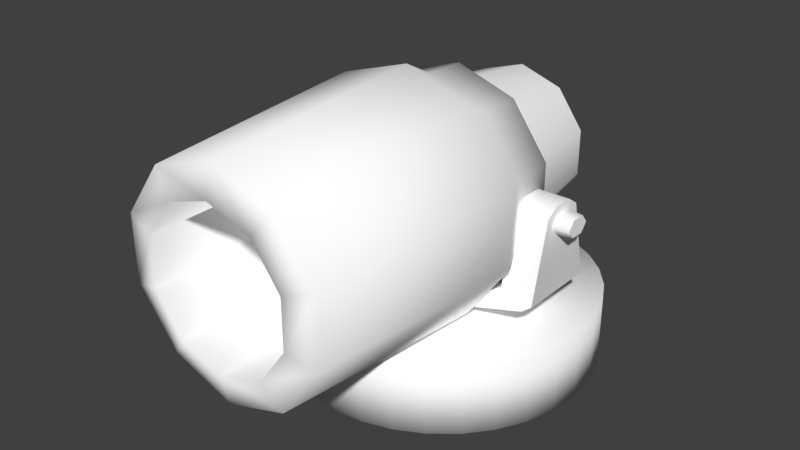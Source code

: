 # Source: Cannon_Player.blend  (saved by Blender 2.78.0; exported with 4.5.12 LTS)
import bpy
from mathutils import Matrix  # noqa: F401  (used for matrix-valued properties, if any)

bpy.ops.wm.read_factory_settings(use_empty=True)
scene = bpy.context.scene
scene.name = 'Scene'

# ---- collections
col_collection_1 = bpy.data.collections.new('Collection 1'); scene.collection.children.link(col_collection_1)

# ---- materials (node trees are filled in below, after node groups)
mat_tow_cannon1 = bpy.data.materials.new('Tow_Cannon1')
mat_tow_cannon1.alpha_threshold = 0.0
mat_tow_cannon1.use_transparent_shadow = False
mat_tow_cannon1.diffuse_color = (1.0, 1.0, 1.0, 1.0)
mat_tow_cannon1.roughness = 0.5

# ---- material node trees

# ---- world
world_world = bpy.data.worlds.new('World'); scene.world = world_world
world_world.color = (0.05088, 0.05088, 0.05088)
world_world.use_sun_shadow = False
world_world.sun_shadow_jitter_overblur = 0.0
world_world.cycles.sampling_method = 'MANUAL'

# ---- meshes
me_untitled = bpy.data.meshes.new('Untitled')
me_untitled.from_pydata([(0.0, -0.641, -1.477), (0.0, 0.01303, -1.477), (0.2882, -0.641, -1.449), (0.2882, 0.01303, -1.449), (0.5653, -0.641, -1.365), (0.5653, 0.01303, -1.365), (0.8207, -0.641, -1.228), (0.8207, 0.01303, -1.228), (1.045, -0.641, -1.045), (1.045, 0.01303, -1.045), (1.228, -0.641, -0.8207), (1.228, 0.01303, -0.8207), (1.365, -0.641, -0.5653), (1.365, 0.01303, -0.5653), (1.449, -0.641, -0.2882), (1.449, 0.01303, -0.2882), (1.477, -0.641, -7.108e-09), (1.477, 0.01303, -1.137e-07), (1.449, -0.641, 0.2882), (1.449, 0.01303, 0.2882), (1.365, -0.641, 0.5653), (1.365, 0.01303, 0.5653), (1.228, -0.641, 0.8207), (1.228, 0.01303, 0.8207), (1.045, -0.641, 1.045), (1.045, 0.01303, 1.045), (0.8207, -0.641, 1.228), (0.8207, 0.01303, 1.228), (0.5653, -0.641, 1.365), (0.5653, 0.01303, 1.365), (0.2882, -0.641, 1.449), (0.2882, 0.01303, 1.449), (-4.814e-07, -0.641, 1.477), (-4.814e-07, 0.01303, 1.477), (-0.2882, -0.641, 1.449), (-0.2882, 0.01303, 1.449), (-0.5653, -0.641, 1.365), (-0.5653, 0.01303, 1.365), (-0.8207, -0.641, 1.228), (-0.8207, 0.01303, 1.228), (-1.045, -0.641, 1.045), (-1.045, 0.01303, 1.045), (-1.228, -0.641, 0.8207), (-1.228, 0.01303, 0.8207), (-1.365, -0.641, 0.5653), (-1.365, 0.01303, 0.5653), (-1.449, -0.641, 0.2882), (-1.449, 0.01303, 0.2882), (-1.477, -0.641, -1.322e-06), (-1.477, 0.01303, -1.429e-06), (-1.449, -0.641, -0.2882), (-1.449, 0.01303, -0.2882), (-1.365, -0.641, -0.5653), (-1.365, 0.01303, -0.5653), (-1.228, -0.641, -0.8208), (-1.228, 0.01303, -0.8208), (-1.045, -0.641, -1.045), (-1.045, 0.01303, -1.045), (-0.8207, -0.641, -1.228), (-0.8207, 0.01303, -1.228), (-0.5653, -0.641, -1.365), (-0.5653, 0.01303, -1.365), (-0.2882, -0.641, -1.449), (-0.2882, 0.01303, -1.449), (1.209, 1.072, -0.06461), (1.209, 1.072, 0.08309), (1.209, 0.9802, 0.1569), (1.209, 0.8885, 0.08309), (1.209, 0.8885, -0.06461), (1.209, 0.9802, -0.1385), (1.382, 1.06, -0.05471), (1.382, 1.06, 0.0732), (1.382, 0.9802, 0.1371), (1.382, 0.9008, 0.0732), (1.382, 0.9008, -0.05471), (1.382, 0.9802, -0.1187), (0.3291, -0.004085, -0.1248), (0.3291, -0.004085, 0.1117), (0.009221, -0.004085, -0.2431), (-0.3106, -0.004085, -0.1248), (-0.3106, -0.004085, 0.1117), (0.009221, -0.004085, 0.2299), (0.4126, 0.4032, -0.1557), (0.4126, 0.4032, 0.1425), (0.009221, 0.4032, -0.3049), (-0.3942, 0.4032, -0.1557), (-0.3942, 0.4032, 0.1425), (0.009221, 0.4032, 0.2917), (-1.205, 1.072, -0.06461), (-1.205, 1.072, 0.08309), (-1.377, 1.06, 0.0732), (-1.377, 1.06, -0.05471), (-1.205, 0.9802, 0.1569), (-1.377, 0.9802, 0.1371), (-1.205, 0.8885, 0.08309), (-1.377, 0.9008, 0.0732), (-1.205, 0.8885, -0.06461), (-1.377, 0.9008, -0.05471), (-1.205, 0.9802, -0.1385), (-1.377, 0.9802, -0.1187), (-1.226, 1.07, -0.1978), (-1.226, 1.147, -0.08514), (-1.226, 1.147, 0.1036), (-1.226, 1.07, 0.2163), (-0.9215, 1.147, 0.1036), (-0.9215, 1.147, -0.08514), (-0.9215, 1.07, -0.1978), (-0.9215, 1.07, 0.2163), (-0.5561, 0.11, 0.4023), (-0.4265, 0.2501, 0.4023), (-0.5561, 0.11, -0.3838), (-0.4265, 0.2501, -0.3838), (-0.8311, 0.3605, -0.3838), (-0.9215, 0.4281, -0.371), (-0.8311, 0.3605, 0.4023), (-0.9215, 0.4281, 0.3895), (-1.137, 0.2715, -0.3838), (-1.226, 0.3379, -0.373), (-1.137, 0.2715, 0.4023), (-1.226, 0.3379, 0.3915), (0.9275, 1.147, -0.08514), (1.231, 1.147, -0.08514), (1.231, 1.147, 0.1036), (0.9275, 1.147, 0.1036), (0.9275, 0.4281, -0.371), (0.9275, 1.07, -0.1978), (0.9275, 1.07, 0.2163), (0.9275, 0.4281, 0.3895), (1.231, 1.07, 0.2163), (1.231, 1.07, -0.1978), (1.231, 0.3379, 0.3915), (1.231, 0.3379, -0.373), (0.4467, 0.2501, -0.3838), (0.01012, 0.2501, -0.3838), (0.01012, 0.11, -0.3838), (0.5763, 0.11, -0.3838), (0.5763, 0.11, 0.4023), (0.01012, 0.11, 0.4023), (1.143, 0.2715, 0.4023), (0.4467, 0.2501, 0.4023), (0.837, 0.3605, 0.4023), (1.143, 0.2715, -0.3838), (0.837, 0.3605, -0.3838), (0.01012, 0.2501, 0.4023), (-1.226, 1.07, 0.2163)], [], [(0, 1, 3, 2), (2, 3, 5, 4), (4, 5, 7, 6), (6, 7, 9, 8), (8, 9, 11, 10), (10, 11, 13, 12), (12, 13, 15, 14), (14, 15, 17, 16), (16, 17, 19, 18), (18, 19, 21, 20), (20, 21, 23, 22), (22, 23, 25, 24), (24, 25, 27, 26), (26, 27, 29, 28), (28, 29, 31, 30), (30, 31, 33, 32), (32, 33, 35, 34), (34, 35, 37, 36), (36, 37, 39, 38), (38, 39, 41, 40), (40, 41, 43, 42), (42, 43, 45, 44), (44, 45, 47, 46), (46, 47, 49, 48), (48, 49, 51, 50), (50, 51, 53, 52), (52, 53, 55, 54), (54, 55, 57, 56), (56, 57, 59, 58), (58, 59, 61, 60), (3, 1, 63, 61, 59, 57, 55, 53, 51, 49, 47, 45, 43, 41, 39, 37, 35, 33, 31, 29, 27, 25, 23, 21, 19, 17, 15, 13, 11, 9, 7, 5), (60, 61, 63, 62), (62, 63, 1, 0), (0, 2, 4, 6, 8, 10, 12, 14, 16, 18, 20, 22, 24, 26, 28, 30, 32, 34, 36, 38, 40, 42, 44, 46, 48, 50, 52, 54, 56, 58, 60, 62), (71, 70, 64, 65), (71, 65, 66, 72), (72, 66, 67, 73), (67, 68, 74, 73), (74, 68, 69, 75), (69, 64, 70, 75), (72, 73, 74, 70), (74, 75, 70), (72, 70, 71), (83, 82, 84), (87, 83, 84, 85), (83, 77, 76, 82), (76, 78, 84, 82), (84, 78, 79, 85), (79, 80, 86, 85), (87, 86, 80, 81), (81, 77, 83, 87), (89, 88, 91, 90), (90, 93, 92, 89), (94, 92, 93, 95), (95, 97, 96, 94), (96, 97, 99, 98), (88, 98, 99, 91), (97, 95, 93, 91), (93, 90, 91), (97, 91, 99), (85, 86, 87), (102, 104, 105, 101), (105, 104, 107, 106), (104, 102, 103, 107), (100, 101, 105, 106), (144, 119, 115), (103, 144, 115), (103, 115, 107), (100, 106, 113, 117), (111, 133, 134, 110), (102, 101, 100, 103), (103, 100, 144), (110, 134, 137, 108), (109, 114, 118, 108), (112, 111, 110, 116), (109, 111, 112, 114), (118, 116, 110, 108), (112, 116, 117, 113), (113, 115, 114, 112), (115, 119, 118, 114), (116, 118, 119, 117), (109, 108, 137, 143), (111, 109, 143, 133), (122, 121, 120, 123), (127, 126, 125, 124), (123, 126, 128, 122), (129, 125, 120, 121), (127, 130, 128, 126), (129, 131, 124, 125), (132, 135, 134, 133), (129, 121, 122, 128), (135, 136, 137, 134), (139, 136, 138, 140), (142, 141, 135, 132), (139, 140, 142, 132), (138, 136, 135, 141), (142, 124, 131, 141), (124, 142, 140, 127), (127, 140, 138, 130), (141, 131, 130, 138), (139, 143, 137, 136), (132, 133, 143, 139), (123, 120, 125, 126), (115, 113, 106, 107), (130, 131, 129, 128), (117, 119, 144, 100)])
me_untitled.polygons.foreach_set('use_smooth', [True] * 106)
_k = set([(64, 65), (64, 69), (65, 66), (66, 67), (67, 68), (68, 69), (70, 71), (70, 75), (71, 72), (72, 73), (73, 74), (74, 75), (76, 77), (76, 78), (77, 81), (78, 79), (79, 80), (80, 81), (82, 83), (82, 84), (83, 87), (84, 85), (85, 86), (86, 87), (88, 89), (88, 98), (89, 92), (90, 91), (90, 93), (91, 99), (92, 94), (93, 95), (94, 96), (95, 97), (96, 98), (97, 99), (100, 101), (100, 103), (100, 117), (100, 144), (101, 102), (102, 103), (103, 115), (103, 144), (104, 105), (104, 107), (105, 106), (106, 113), (107, 115), (108, 118), (108, 137), (109, 114), (109, 143), (110, 116), (110, 134), (111, 112), (111, 133), (112, 113), (114, 115), (115, 144), (116, 117), (118, 119), (119, 144), (120, 123), (120, 125), (121, 122), (121, 129), (122, 128), (123, 126), (124, 125), (124, 142), (126, 127), (127, 140), (128, 130), (129, 131), (130, 138), (131, 141), (132, 133), (132, 142), (134, 135), (135, 141), (136, 137), (136, 138), (139, 140), (139, 143)])
me_untitled.attributes.new('sharp_edge', 'BOOLEAN', 'EDGE').data.foreach_set('value', [ (min(e.vertices), max(e.vertices)) in _k for e in me_untitled.edges])
_uv = me_untitled.uv_layers.new(name='UVMap')
_uv.uv.foreach_set('vector', [0.2641, 0.7052, 0.4121, 0.7052, 0.4121, 0.7198, 0.2641, 0.7198, 0.2641, 0.7198, 0.4121, 0.7198, 0.4121, 0.7345, 0.2641, 0.7345, 0.2641, 0.7345, 0.4121, 0.7345, 0.4121, 0.7492, 0.2641, 0.7492, 0.2641, 0.7492, 0.4121, 0.7492, 0.4121, 0.7638, 0.2641, 0.7638, 0.2641, 0.7638, 0.4121, 0.7638, 0.4121, 0.7785, 0.2641, 0.7785, 0.2641, 0.7785, 0.4121, 0.7785, 0.4121, 0.7932, 0.2641, 0.7932, 0.2641, 0.7932, 0.4121, 0.7932, 0.4121, 0.8078, 0.2641, 0.8078, 0.2641, 0.8078, 0.4121, 0.8078, 0.4121, 0.8225, 0.2641, 0.8225, 0.2641, 0.7756, 0.4121, 0.7756, 0.4121, 0.7903, 0.2641, 0.7903, 0.2641, 0.3679, 0.4121, 0.3679, 0.4121, 0.3826, 0.2641, 0.3826, 0.2641, 0.3826, 0.4121, 0.3826, 0.4121, 0.3972, 0.2641, 0.3972, 0.2641, 0.3972, 0.4121, 0.3972, 0.4121, 0.4119, 0.2641, 0.4119, 0.2641, 0.4119, 0.4121, 0.4119, 0.4121, 0.4265, 0.2641, 0.4265, 0.2641, 0.4265, 0.4121, 0.4265, 0.4121, 0.4412, 0.2641, 0.4412, 0.2641, 0.4412, 0.4121, 0.4412, 0.4121, 0.4559, 0.2641, 0.4559, 0.2641, 0.4559, 0.4121, 0.4559, 0.4121, 0.4705, 0.2641, 0.4705, 0.2641, 0.4705, 0.4121, 0.4705, 0.4121, 0.4852, 0.2641, 0.4852, 0.2641, 0.4852, 0.4121, 0.4852, 0.4121, 0.4999, 0.2641, 0.4999, 0.2641, 0.4999, 0.4121, 0.4999, 0.4121, 0.5145, 0.2641, 0.5145, 0.2641, 0.5145, 0.4121, 0.5145, 0.4121, 0.5292, 0.2641, 0.5292, 0.2641, 0.5292, 0.4121, 0.5292, 0.4121, 0.5439, 0.2641, 0.5439, 0.2641, 0.5439, 0.4121, 0.5439, 0.4121, 0.5585, 0.2641, 0.5585, 0.2641, 0.5585, 0.4121, 0.5585, 0.4121, 0.5732, 0.2641, 0.5732, 0.2641, 0.5732, 0.4121, 0.5732, 0.4121, 0.5879, 0.2641, 0.5879, 0.2641, 0.5879, 0.4121, 0.5879, 0.4121, 0.6025, 0.2641, 0.6025, 0.2641, 0.6025, 0.4121, 0.6025, 0.4121, 0.6172, 0.2641, 0.6172, 0.2641, 0.6172, 0.4121, 0.6172, 0.4121, 0.6318, 0.2641, 0.6318, 0.2641, 0.6318, 0.4121, 0.6318, 0.4121, 0.6465, 0.2641, 0.6465, 0.2641, 0.6465, 0.4121, 0.6465, 0.4121, 0.6612, 0.2641, 0.6612, 0.2641, 0.6612, 0.4121, 0.6612, 0.4121, 0.6758, 0.2641, 0.6758, 0.6077, 0.6521, 0.5916, 0.6521, 0.5757, 0.649, 0.5609, 0.6428, 0.5475, 0.6338, 0.5361, 0.6225, 0.5271, 0.6091, 0.521, 0.5942, 0.5178, 0.5784, 0.5178, 0.5623, 0.521, 0.5465, 0.5271, 0.5316, 0.5361, 0.5182, 0.5475, 0.5068, 0.5609, 0.4978, 0.5757, 0.4917, 0.5916, 0.4885, 0.6077, 0.4885, 0.6235, 0.4917, 0.6384, 0.4978, 0.6518, 0.5068, 0.6631, 0.5182, 0.6721, 0.5316, 0.6783, 0.5465, 0.6814, 0.5623, 0.6814, 0.5784, 0.6783, 0.5942, 0.6721, 0.6091, 0.6631, 0.6225, 0.6518, 0.6338, 0.6384, 0.6428, 0.6235, 0.649, 0.2641, 0.6758, 0.4121, 0.6758, 0.4121, 0.6905, 0.2641, 0.6905, 0.2641, 0.6905, 0.4121, 0.6905, 0.4121, 0.7052, 0.2641, 0.7052, 0.5951, 0.4985, 0.61, 0.4985, 0.6246, 0.5014, 0.6384, 0.5071, 0.6508, 0.5154, 0.6613, 0.526, 0.6696, 0.5384, 0.6753, 0.5521, 0.6782, 0.5668, 0.6782, 0.5817, 0.6753, 0.5963, 0.6696, 0.6101, 0.6613, 0.6225, 0.6508, 0.633, 0.6384, 0.6413, 0.6246, 0.647, 0.61, 0.6499, 0.5951, 0.6499, 0.5805, 0.647, 0.5667, 0.6413, 0.5543, 0.633, 0.5437, 0.6225, 0.5355, 0.6101, 0.5298, 0.5963, 0.5269, 0.5817, 0.5269, 0.5668, 0.5298, 0.5521, 0.5355, 0.5384, 0.5438, 0.526, 0.5543, 0.5154, 0.5667, 0.5071, 0.5805, 0.5014, 0.0, 0.0, 0.0, 0.0, 0.0, 0.0, 0.0, 0.0, 0.0, 0.0, 0.0, 0.0, 0.0, 0.0, 0.0, 0.0, 0.0, 0.0, 0.0, 0.0, 0.0, 0.0, 0.0, 0.0, 0.0, 0.0, 0.0, 0.0, 0.0, 0.0, 0.0, 0.0, 0.0, 0.0, 0.0, 0.0, 0.0, 0.0, 0.0, 0.0, 0.0, 0.0, 0.0, 0.0, 0.0, 0.0, 0.0, 0.0, 0.0, 0.0, 0.0, 0.0, 0.0, 0.0, 0.0, 0.0, 0.0, 0.0, 0.0, 0.0, 0.0, 0.0, 0.0, 0.0, 0.0, 0.0, 0.0, 0.0, 0.0, 0.0, 0.0, 0.0, 0.0, 0.0, 0.0, 0.0, 0.0, 0.0, 0.0, 0.0, 0.0, 0.0, 0.0, 0.0, 0.0, 0.0, 0.0, 0.0, 0.0, 0.0, 0.0, 0.0, 0.0, 0.0, 0.0, 0.0, 0.0, 0.0, 0.0, 0.0, 0.0, 0.0, 0.0, 0.0, 0.0, 0.0, 0.0, 0.0, 0.0, 0.0, 0.0, 0.0, 0.0, 0.0, 0.0, 0.0, 0.0, 0.0, 0.0, 0.0, 0.0, 0.0, 0.0, 0.0, 0.0, 0.0, 0.0, 0.0, 0.0, 0.0, 0.0, 0.0, 0.0, 0.0, 0.0, 0.0, 0.0, 0.0, 0.0, 0.0, 0.0, 0.0, 0.0, 0.0, 0.0, 0.0, 0.0, 0.0, 0.0, 0.0, 0.0, 0.0, 0.0, 0.0, 0.0, 0.0, 0.0, 0.0, 0.0, 0.0, 0.0, 0.0, 0.0, 0.0, 0.0, 0.0, 0.0, 0.0, 0.0, 0.0, 0.0, 0.0, 0.0, 0.0, 0.0, 0.0, 0.0, 0.0, 0.0, 0.0, 0.0, 0.0, 0.0, 0.0, 0.0, 0.0, 0.0, 0.0, 0.0, 0.0, 0.0, 0.0, 0.0, 0.0, 0.0, 0.0, 0.0, 0.0, 0.0, 0.0, 0.0, 0.0, 0.0, 0.0, 0.0, 0.0, 0.0, 0.0, 0.0, 0.0, 0.0, 0.0, 0.0, 0.0, 0.0, 0.0, 0.0, 0.0, 0.0, 0.0, 0.0, 0.0, 0.0, 0.0, 0.0, 0.0, 0.0, 0.0, 0.0, 0.0, 0.0, 0.0, 0.0, 0.0, 0.0, 0.0, 0.0, 0.0, 0.0, 0.0, 0.0, 0.0, 0.0, 0.0, 0.0, 0.0, 0.0, 0.0, 0.0, 0.0, 0.0, 0.0, 0.0, 0.0, 0.0, 0.0, 0.0, 0.0, 0.0, 0.0, 0.0, 0.0, 0.0, 0.0, 0.0, 0.0, 0.0, 0.0, 0.0, 0.0, 0.0, 0.0, 0.0, 0.0, 0.0, 0.0, 0.0, 0.0, 0.0, 0.0, 0.0, 0.0, 0.0, 0.0, 0.0, 0.0, 0.0, 0.0, 0.0, 0.0, 0.0, 0.0, 0.0, 0.0, 0.0, 0.0, 0.0, 0.0, 0.0, 0.0, 0.0, 0.0, 0.0, 0.0, 0.0, 0.0, 0.0, 0.0, 0.0, 0.0, 0.0, 0.0, 0.0, 0.0, 0.0, 0.0, 0.0, 0.0, 0.0, 0.0, 0.0, 0.0, 0.0, 0.0, 0.0, 0.0, 0.0, 0.0, 0.0, 0.0, 0.0, 0.0, 0.0, 0.0, 0.0, 0.0, 0.0, 0.0, 0.0, 0.0, 0.0, 0.0, 0.0, 0.0, 0.0, 0.0, 0.0, 0.0, 0.0, 0.0, 0.0, 0.0, 0.0, 0.0, 0.0, 0.0, 0.0, 0.0, 0.0, 0.0, 0.0, 0.0, 0.0, 0.0, 0.0, 0.0, 0.0, 0.0, 0.0, 0.0, 0.0, 0.0, 0.0, 0.0, 0.0, 0.0, 0.0, 0.0, 0.0, 0.0, 0.0, 0.0, 0.0, 0.0, 0.0, 0.0, 0.0, 0.0, 0.0, 0.0, 0.0, 0.0, 0.0, 0.0, 0.0, 0.0, 0.0, 0.0, 0.0, 0.0, 0.0, 0.0, 0.0, 0.0, 0.0, 0.0, 0.0, 0.0, 0.0, 0.0, 0.0, 0.0, 0.0, 0.0, 0.0, 0.0, 0.0, 0.0, 0.0, 0.0, 0.0, 0.0, 0.0, 0.0, 0.0, 0.0, 0.0, 0.0, 0.0, 0.0, 0.0, 0.0, 0.0, 0.0, 0.0, 0.0, 0.0, 0.0, 0.0, 0.0, 0.0, 0.0, 0.0, 0.0, 0.0, 0.0, 0.0, 0.0, 0.0, 0.0, 0.0, 0.0, 0.0, 0.0, 0.0, 0.0, 0.0, 0.0, 0.0, 0.0, 0.0, 0.0, 0.0, 0.0, 0.0, 0.0, 0.0, 0.0, 0.0, 0.0, 0.0, 0.0, 0.0, 0.0, 0.0, 0.0, 0.0, 0.0, 0.0, 0.0, 0.0, 0.0, 0.0, 0.0, 0.0, 0.0, 0.0, 0.0, 0.0, 0.0, 0.0, 0.0, 0.0, 0.0, 0.0, 0.0, 0.0, 0.0, 0.0, 0.0, 0.0, 0.0, 0.0, 0.0, 0.0, 0.0, 0.0, 0.0, 0.0, 0.0, 0.0, 0.0, 0.0, 0.0, 0.0, 0.0, 0.0, 0.0, 0.0, 0.0, 0.0, 0.0, 0.0, 0.0, 0.0, 0.0, 0.0, 0.0, 0.0, 0.0, 0.0, 0.0, 0.0, 0.0, 0.0, 0.0, 0.0, 0.0, 0.0, 0.0, 0.0, 0.0, 0.0, 0.0, 0.0, 0.0, 0.0, 0.0, 0.0, 0.0, 0.0, 0.0, 0.0, 0.0, 0.0, 0.0])
_uv.active_render = True
_uv = me_untitled.uv_layers.new(name='map1')
_uv.uv.foreach_set('vector', [0.0, 0.0, 0.0, 0.0, 0.0, 0.0, 0.0, 0.0, 0.0, 0.0, 0.0, 0.0, 0.0, 0.0, 0.0, 0.0, 0.0, 0.0, 0.0, 0.0, 0.0, 0.0, 0.0, 0.0, 0.0, 0.0, 0.0, 0.0, 0.0, 0.0, 0.0, 0.0, 0.0, 0.0, 0.0, 0.0, 0.0, 0.0, 0.0, 0.0, 0.0, 0.0, 0.0, 0.0, 0.0, 0.0, 0.0, 0.0, 0.0, 0.0, 0.0, 0.0, 0.0, 0.0, 0.0, 0.0, 0.0, 0.0, 0.0, 0.0, 0.0, 0.0, 0.0, 0.0, 0.0, 0.0, 0.0, 0.0, 0.0, 0.0, 0.0, 0.0, 0.0, 0.0, 0.0, 0.0, 0.0, 0.0, 0.0, 0.0, 0.0, 0.0, 0.0, 0.0, 0.0, 0.0, 0.0, 0.0, 0.0, 0.0, 0.0, 0.0, 0.0, 0.0, 0.0, 0.0, 0.0, 0.0, 0.0, 0.0, 0.0, 0.0, 0.0, 0.0, 0.0, 0.0, 0.0, 0.0, 0.0, 0.0, 0.0, 0.0, 0.0, 0.0, 0.0, 0.0, 0.0, 0.0, 0.0, 0.0, 0.0, 0.0, 0.0, 0.0, 0.0, 0.0, 0.0, 0.0, 0.0, 0.0, 0.0, 0.0, 0.0, 0.0, 0.0, 0.0, 0.0, 0.0, 0.0, 0.0, 0.0, 0.0, 0.0, 0.0, 0.0, 0.0, 0.0, 0.0, 0.0, 0.0, 0.0, 0.0, 0.0, 0.0, 0.0, 0.0, 0.0, 0.0, 0.0, 0.0, 0.0, 0.0, 0.0, 0.0, 0.0, 0.0, 0.0, 0.0, 0.0, 0.0, 0.0, 0.0, 0.0, 0.0, 0.0, 0.0, 0.0, 0.0, 0.0, 0.0, 0.0, 0.0, 0.0, 0.0, 0.0, 0.0, 0.0, 0.0, 0.0, 0.0, 0.0, 0.0, 0.0, 0.0, 0.0, 0.0, 0.0, 0.0, 0.0, 0.0, 0.0, 0.0, 0.0, 0.0, 0.0, 0.0, 0.0, 0.0, 0.0, 0.0, 0.0, 0.0, 0.0, 0.0, 0.0, 0.0, 0.0, 0.0, 0.0, 0.0, 0.0, 0.0, 0.0, 0.0, 0.0, 0.0, 0.0, 0.0, 0.0, 0.0, 0.0, 0.0, 0.0, 0.0, 0.0, 0.0, 0.0, 0.0, 0.0, 0.0, 0.0, 0.0, 0.0, 0.0, 0.0, 0.0, 0.0, 0.0, 0.0, 0.0, 0.0, 0.0, 0.0, 0.0, 0.0, 0.0, 0.0, 0.0, 0.0, 0.0, 0.0, 0.0, 0.0, 0.0, 0.0, 0.0, 0.0, 0.0, 0.0, 0.0, 0.0, 0.0, 0.0, 0.0, 0.0, 0.0, 0.0, 0.0, 0.0, 0.0, 0.0, 0.0, 0.0, 0.0, 0.0, 0.0, 0.0, 0.0, 0.0, 0.0, 0.0, 0.0, 0.0, 0.0, 0.0, 0.0, 0.0, 0.0, 0.0, 0.0, 0.0, 0.0, 0.0, 0.0, 0.0, 0.0, 0.0, 0.0, 0.0, 0.0, 0.0, 0.0, 0.0, 0.0, 0.0, 0.0, 0.0, 0.0, 0.0, 0.0, 0.0, 0.0, 0.0, 0.0, 0.0, 0.0, 0.0, 0.0, 0.0, 0.0, 0.0, 0.0, 0.0, 0.0, 0.0, 0.0, 0.0, 0.0, 0.0, 0.0, 0.0, 0.0, 0.0, 0.0, 0.0, 0.0, 0.0, 0.0, 0.0, 0.0, 0.0, 0.0, 0.0, 0.0, 0.0, 0.0, 0.0, 0.0, 0.0, 0.0, 0.0, 0.0, 0.0, 0.0, 0.0, 0.0, 0.0, 0.0, 0.0, 0.0, 0.0, 0.0, 0.0, 0.0, 0.0, 0.0, 0.0, 0.0, 0.0, 0.0, 0.0, 0.0, 0.0, 0.0, 0.4947, 0.2677, 0.516, 0.2677, 0.5251, 0.2833, 0.4857, 0.2833, 0.4947, 0.2677, 0.4857, 0.2833, 0.466, 0.2492, 0.484, 0.2492, 0.484, 0.2492, 0.466, 0.2492, 0.4857, 0.2151, 0.4947, 0.2307, 0.4857, 0.2151, 0.5251, 0.2151, 0.516, 0.2307, 0.4947, 0.2307, 0.516, 0.2307, 0.5251, 0.2151, 0.5448, 0.2492, 0.5267, 0.2492, 0.5448, 0.2492, 0.5251, 0.2833, 0.516, 0.2677, 0.5267, 0.2492, 0.484, 0.2492, 0.4947, 0.2307, 0.516, 0.2307, 0.516, 0.2677, 0.516, 0.2307, 0.5267, 0.2492, 0.516, 0.2677, 0.484, 0.2492, 0.516, 0.2677, 0.4947, 0.2677, 0.6497, 0.8094, 0.6528, 0.8417, 0.6263, 0.8606, 0.6202, 0.7959, 0.6497, 0.8094, 0.6263, 0.8606, 0.5968, 0.847, 0.7683, 0.6439, 0.761, 0.7292, 0.7255, 0.7281, 0.7236, 0.6425, 0.7255, 0.7281, 0.6902, 0.7308, 0.679, 0.6459, 0.7236, 0.6425, 0.679, 0.6459, 0.6902, 0.7308, 0.6553, 0.7373, 0.6351, 0.6541, 0.6553, 0.7373, 0.6214, 0.7475, 0.5923, 0.667, 0.6351, 0.6541, 0.5511, 0.6845, 0.5923, 0.667, 0.6214, 0.7475, 0.5888, 0.7614, 0.7961, 0.7342, 0.761, 0.7292, 0.7683, 0.6439, 0.8126, 0.6501, 0.4857, 0.2827, 0.5249, 0.2827, 0.5159, 0.2672, 0.4947, 0.2672, 0.4947, 0.2672, 0.484, 0.2487, 0.466, 0.2487, 0.4857, 0.2827, 0.4857, 0.2147, 0.466, 0.2487, 0.484, 0.2487, 0.4947, 0.2303, 0.4947, 0.2303, 0.5159, 0.2303, 0.5249, 0.2147, 0.4857, 0.2147, 0.5249, 0.2147, 0.5159, 0.2303, 0.5266, 0.2487, 0.5446, 0.2487, 0.5249, 0.2827, 0.5446, 0.2487, 0.5266, 0.2487, 0.5159, 0.2672, 0.5159, 0.2303, 0.4947, 0.2303, 0.484, 0.2487, 0.5159, 0.2672, 0.484, 0.2487, 0.4947, 0.2672, 0.5159, 0.2672, 0.5159, 0.2303, 0.5159, 0.2672, 0.5266, 0.2487, 0.5968, 0.847, 0.5937, 0.8147, 0.6202, 0.7959, 0.7176, 0.2931, 0.7176, 0.3206, 0.6909, 0.3206, 0.6909, 0.2931, 0.5935, 0.1692, 0.5754, 0.1692, 0.5647, 0.1589, 0.6043, 0.1589, 0.6437, 0.1608, 0.6162, 0.1608, 0.6162, 0.1767, 0.6437, 0.1767, 0.6163, 0.1768, 0.6163, 0.1609, 0.6438, 0.1609, 0.6438, 0.1768, 0.6162, 0.1767, 0.6162, 0.3208, 0.6437, 0.303, 0.6162, 0.1767, 0.6162, 0.1767, 0.6437, 0.303, 0.6162, 0.1767, 0.6437, 0.303, 0.6437, 0.1767, 0.6163, 0.1768, 0.6438, 0.1768, 0.6438, 0.3032, 0.6163, 0.3209, 0.6968, 0.3382, 0.7363, 0.3382, 0.7363, 0.3658, 0.6851, 0.3658, 0.7176, 0.2931, 0.6909, 0.2931, 0.675, 0.278, 0.7335, 0.278, 0.7335, 0.278, 0.675, 0.278, 0.7335, 0.278, 0.6487, 0.0601, 0.6487, 0.0089, 0.7597, 0.0089, 0.7597, 0.0601, 0.6967, 0.338, 0.6519, 0.3163, 0.6243, 0.3338, 0.685, 0.3656, 0.652, 0.3165, 0.6968, 0.3382, 0.6851, 0.3658, 0.6244, 0.334, 0.5468, 0.0338, 0.6221, 0.0338, 0.6221, 0.0642, 0.5468, 0.0642, 0.7597, 0.1208, 0.6487, 0.1208, 0.6487, 0.0601, 0.7597, 0.0601, 0.652, 0.3165, 0.6244, 0.334, 0.6163, 0.3209, 0.6438, 0.3032, 0.6209, 0.0733, 0.5481, 0.0733, 0.5468, 0.0642, 0.6221, 0.0642, 0.6437, 0.303, 0.6162, 0.3208, 0.6243, 0.3338, 0.6519, 0.3163, 0.6487, 0.1208, 0.7597, 0.1208, 0.7582, 0.1339, 0.6503, 0.1339, 0.6967, 0.338, 0.685, 0.3656, 0.7362, 0.3656, 0.7362, 0.338, 0.6221, 0.0338, 0.5468, 0.0338, 0.5468, 0.0071, 0.6221, 0.0071, 0.7176, 0.2931, 0.6909, 0.2931, 0.6909, 0.3206, 0.7176, 0.3206, 0.5481, 0.0733, 0.5647, 0.1589, 0.6043, 0.1589, 0.6209, 0.0733, 0.6437, 0.1608, 0.6437, 0.1767, 0.6162, 0.1767, 0.6162, 0.1608, 0.6163, 0.1768, 0.6438, 0.1768, 0.6438, 0.1609, 0.6163, 0.1609, 0.6437, 0.303, 0.6162, 0.3208, 0.6162, 0.1767, 0.6437, 0.1767, 0.6163, 0.1768, 0.6163, 0.3209, 0.6438, 0.3032, 0.6438, 0.1768, 0.6968, 0.3382, 0.6851, 0.3658, 0.7363, 0.3658, 0.7363, 0.3382, 0.675, 0.278, 0.6909, 0.2931, 0.7176, 0.2931, 0.7335, 0.278, 0.6487, 0.0601, 0.7597, 0.0601, 0.7597, 0.0089, 0.6487, 0.0089, 0.6967, 0.338, 0.685, 0.3656, 0.6243, 0.3338, 0.6519, 0.3163, 0.652, 0.3165, 0.6244, 0.334, 0.6851, 0.3658, 0.6968, 0.3382, 0.5468, 0.0338, 0.5468, 0.0642, 0.6221, 0.0642, 0.6221, 0.0338, 0.7597, 0.1208, 0.7597, 0.0601, 0.6487, 0.0601, 0.6487, 0.1208, 0.652, 0.3165, 0.6438, 0.3032, 0.6163, 0.3209, 0.6244, 0.334, 0.6209, 0.0733, 0.6221, 0.0642, 0.5468, 0.0642, 0.5481, 0.0733, 0.6437, 0.303, 0.6519, 0.3163, 0.6243, 0.3338, 0.6162, 0.3208, 0.6487, 0.1208, 0.6503, 0.1339, 0.7582, 0.1339, 0.7597, 0.1208, 0.6967, 0.338, 0.7362, 0.338, 0.7362, 0.3656, 0.685, 0.3656, 0.6221, 0.0338, 0.6221, 0.0071, 0.5468, 0.0071, 0.5468, 0.0338, 0.5754, 0.1692, 0.5935, 0.1692, 0.6043, 0.1589, 0.5647, 0.1589, 0.5481, 0.0733, 0.6209, 0.0733, 0.6043, 0.1589, 0.5647, 0.1589, 0.7582, 0.1339, 0.6503, 0.1339, 0.675, 0.278, 0.7335, 0.278, 0.6503, 0.1339, 0.7582, 0.1339, 0.7335, 0.278, 0.675, 0.278])
_uv = me_untitled.uv_layers.new(name='uvSet')
_uv.uv.foreach_set('vector', [0.0, 0.0, 0.0, 0.0, 0.0, 0.0, 0.0, 0.0, 0.0, 0.0, 0.0, 0.0, 0.0, 0.0, 0.0, 0.0, 0.0, 0.0, 0.0, 0.0, 0.0, 0.0, 0.0, 0.0, 0.0, 0.0, 0.0, 0.0, 0.0, 0.0, 0.0, 0.0, 0.0, 0.0, 0.0, 0.0, 0.0, 0.0, 0.0, 0.0, 0.0, 0.0, 0.0, 0.0, 0.0, 0.0, 0.0, 0.0, 0.0, 0.0, 0.0, 0.0, 0.0, 0.0, 0.0, 0.0, 0.0, 0.0, 0.0, 0.0, 0.0, 0.0, 0.0, 0.0, 0.0, 0.0, 0.0, 0.0, 0.0, 0.0, 0.0, 0.0, 0.0, 0.0, 0.0, 0.0, 0.0, 0.0, 0.0, 0.0, 0.0, 0.0, 0.0, 0.0, 0.0, 0.0, 0.0, 0.0, 0.0, 0.0, 0.0, 0.0, 0.0, 0.0, 0.0, 0.0, 0.0, 0.0, 0.0, 0.0, 0.0, 0.0, 0.0, 0.0, 0.0, 0.0, 0.0, 0.0, 0.0, 0.0, 0.0, 0.0, 0.0, 0.0, 0.0, 0.0, 0.0, 0.0, 0.0, 0.0, 0.0, 0.0, 0.0, 0.0, 0.0, 0.0, 0.0, 0.0, 0.0, 0.0, 0.0, 0.0, 0.0, 0.0, 0.0, 0.0, 0.0, 0.0, 0.0, 0.0, 0.0, 0.0, 0.0, 0.0, 0.0, 0.0, 0.0, 0.0, 0.0, 0.0, 0.0, 0.0, 0.0, 0.0, 0.0, 0.0, 0.0, 0.0, 0.0, 0.0, 0.0, 0.0, 0.0, 0.0, 0.0, 0.0, 0.0, 0.0, 0.0, 0.0, 0.0, 0.0, 0.0, 0.0, 0.0, 0.0, 0.0, 0.0, 0.0, 0.0, 0.0, 0.0, 0.0, 0.0, 0.0, 0.0, 0.0, 0.0, 0.0, 0.0, 0.0, 0.0, 0.0, 0.0, 0.0, 0.0, 0.0, 0.0, 0.0, 0.0, 0.0, 0.0, 0.0, 0.0, 0.0, 0.0, 0.0, 0.0, 0.0, 0.0, 0.0, 0.0, 0.0, 0.0, 0.0, 0.0, 0.0, 0.0, 0.0, 0.0, 0.0, 0.0, 0.0, 0.0, 0.0, 0.0, 0.0, 0.0, 0.0, 0.0, 0.0, 0.0, 0.0, 0.0, 0.0, 0.0, 0.0, 0.0, 0.0, 0.0, 0.0, 0.0, 0.0, 0.0, 0.0, 0.0, 0.0, 0.0, 0.0, 0.0, 0.0, 0.0, 0.0, 0.0, 0.0, 0.0, 0.0, 0.0, 0.0, 0.0, 0.0, 0.0, 0.0, 0.0, 0.0, 0.0, 0.0, 0.0, 0.0, 0.0, 0.0, 0.0, 0.0, 0.0, 0.0, 0.0, 0.0, 0.0, 0.0, 0.0, 0.0, 0.0, 0.0, 0.0, 0.0, 0.0, 0.0, 0.0, 0.0, 0.0, 0.0, 0.0, 0.0, 0.0, 0.0, 0.0, 0.0, 0.0, 0.0, 0.0, 0.0, 0.0, 0.0, 0.0, 0.0, 0.0, 0.0, 0.0, 0.0, 0.0, 0.0, 0.0, 0.0, 0.0, 0.0, 0.0, 0.0, 0.0, 0.0, 0.0, 0.0, 0.0, 0.0, 0.0, 0.0, 0.0, 0.0, 0.0, 0.0, 0.0, 0.0, 0.0, 0.0, 0.0, 0.0, 0.0, 0.0, 0.0, 0.0, 0.0, 0.0, 0.0, 0.0, 0.0, 0.0, 0.0, 0.0, 0.0, 0.0, 0.0, 0.0, 0.0, 0.0, 0.0, 0.0, 0.0, 0.0, 0.0, 0.0, 0.0, 0.0, 0.0, 0.0, 0.0, 0.0, 0.0, 0.0, 0.0, 0.0, 0.0, 0.0, 0.0, 0.0, 0.0, 0.0, 0.0, 0.0, 0.0, 0.0, 0.0, 0.0, 0.0, 0.0, 0.0, 0.174, 0.9046, 0.1742, 0.9252, 0.1592, 0.9342, 0.1588, 0.896, 0.174, 0.9046, 0.1588, 0.896, 0.1917, 0.8766, 0.1918, 0.894, 0.1918, 0.894, 0.1917, 0.8766, 0.2249, 0.8953, 0.2099, 0.9042, 0.2249, 0.8953, 0.2253, 0.9335, 0.2101, 0.9249, 0.2099, 0.9042, 0.2101, 0.9249, 0.2253, 0.9335, 0.1925, 0.953, 0.1923, 0.9354, 0.1925, 0.953, 0.1592, 0.9342, 0.1742, 0.9252, 0.1923, 0.9354, 0.1918, 0.894, 0.2099, 0.9042, 0.2101, 0.9249, 0.1742, 0.9252, 0.2101, 0.9249, 0.1923, 0.9354, 0.1742, 0.9252, 0.1918, 0.894, 0.1742, 0.9252, 0.174, 0.9046, 0.704, 0.9309, 0.6785, 0.9739, 0.6284, 0.9733, 0.6796, 0.8873, 0.704, 0.9309, 0.6284, 0.9733, 0.6041, 0.9296, 0.5684, 0.5691, 0.6619, 0.5896, 0.6555, 0.6288, 0.5603, 0.6185, 0.6555, 0.6288, 0.6534, 0.6684, 0.5576, 0.6684, 0.5603, 0.6185, 0.5576, 0.6684, 0.6534, 0.6684, 0.6555, 0.708, 0.5603, 0.7183, 0.6555, 0.708, 0.6619, 0.747, 0.5684, 0.7676, 0.5603, 0.7183, 0.5818, 0.8158, 0.5684, 0.7676, 0.6619, 0.747, 0.6725, 0.7852, 0.6725, 0.5515, 0.6619, 0.5896, 0.5684, 0.5691, 0.5817, 0.5209, 0.716, 0.9501, 0.7086, 0.912, 0.7251, 0.9189, 0.7289, 0.9382, 0.7289, 0.9382, 0.7482, 0.9452, 0.7517, 0.9625, 0.716, 0.9501, 0.7805, 0.9378, 0.7517, 0.9625, 0.7482, 0.9452, 0.7642, 0.9321, 0.7642, 0.9321, 0.7605, 0.9118, 0.7737, 0.9004, 0.7805, 0.9378, 0.7737, 0.9004, 0.7605, 0.9118, 0.741, 0.9044, 0.7379, 0.887, 0.7086, 0.912, 0.7379, 0.887, 0.741, 0.9044, 0.7251, 0.9189, 0.7605, 0.9118, 0.7642, 0.9321, 0.7482, 0.9452, 0.7251, 0.9189, 0.7482, 0.9452, 0.7289, 0.9382, 0.7251, 0.9189, 0.7605, 0.9118, 0.7251, 0.9189, 0.741, 0.9044, 0.6041, 0.9296, 0.6295, 0.8867, 0.6796, 0.8873, 0.08284, 0.713, 0.08262, 0.7458, 0.05075, 0.7456, 0.05097, 0.7128, 0.2533, 0.004438, 0.285, 0.00442, 0.3037, 0.02244, 0.2344, 0.02248, 0.7244, 0.3006, 0.7321, 0.2682, 0.7503, 0.2728, 0.7433, 0.3043, 0.6968, 0.8814, 0.6779, 0.8815, 0.6778, 0.8487, 0.6968, 0.8487, 0.7503, 0.2728, 0.9179, 0.3109, 0.8898, 0.3384, 0.7503, 0.2728, 0.7503, 0.2728, 0.8898, 0.3384, 0.7503, 0.2728, 0.8898, 0.3384, 0.7433, 0.3043, 0.6968, 0.8814, 0.6968, 0.8487, 0.8473, 0.8485, 0.8684, 0.8812, 0.8889, 0.7853, 0.8888, 0.7383, 0.9217, 0.7383, 0.9218, 0.7992, 0.08284, 0.713, 0.05097, 0.7128, 0.03211, 0.6946, 0.1019, 0.6951, 0.1019, 0.6951, 0.03211, 0.6946, 0.1019, 0.6951, 0.002461, 0.4343, 0.002916, 0.3732, 0.1353, 0.3741, 0.135, 0.4352, 0.9164, 0.4092, 0.9029, 0.3515, 0.9306, 0.3242, 0.9515, 0.4031, 0.8631, 0.8387, 0.8889, 0.7853, 0.9218, 0.7992, 0.884, 0.8716, 0.3352, 0.2414, 0.2034, 0.2415, 0.2033, 0.1883, 0.3351, 0.1882, 0.1345, 0.5077, 0.001973, 0.5068, 0.002461, 0.4343, 0.135, 0.4352, 0.8631, 0.8387, 0.884, 0.8716, 0.8684, 0.8812, 0.8473, 0.8485, 0.2054, 0.1723, 0.3329, 0.1723, 0.3351, 0.1882, 0.2033, 0.1883, 0.8898, 0.3384, 0.9179, 0.3109, 0.9306, 0.3242, 0.9029, 0.3515, 0.001973, 0.5068, 0.1345, 0.5077, 0.1326, 0.5233, 0.003777, 0.5224, 0.9164, 0.4092, 0.9515, 0.4031, 0.9376, 0.4627, 0.9056, 0.4552, 0.2034, 0.2415, 0.3352, 0.2414, 0.335, 0.2881, 0.2035, 0.2882, 0.08726, 0.03487, 0.0554, 0.03464, 0.05563, 0.001992, 0.08749, 0.002214, 0.3327, 0.4037, 0.3041, 0.5531, 0.2348, 0.5531, 0.2053, 0.4038, 0.6754, 0.5141, 0.6939, 0.5185, 0.6864, 0.5503, 0.668, 0.546, 0.6965, 0.596, 0.6968, 0.6281, 0.6777, 0.6283, 0.6777, 0.5956, 0.84, 0.5528, 0.8532, 0.5895, 0.6864, 0.5503, 0.6939, 0.5185, 0.6965, 0.596, 0.8682, 0.5955, 0.8471, 0.6284, 0.6968, 0.6281, 0.8888, 0.6914, 0.9217, 0.6771, 0.9217, 0.7383, 0.8888, 0.7383, 0.03674, 0.05263, 0.0554, 0.03464, 0.08726, 0.03487, 0.106, 0.05312, 0.003386, 0.3121, 0.1357, 0.313, 0.1353, 0.3741, 0.002916, 0.3732, 0.8949, 0.501, 0.9237, 0.522, 0.8704, 0.5836, 0.8576, 0.5469, 0.8628, 0.6381, 0.8836, 0.6052, 0.9217, 0.6771, 0.8888, 0.6914, 0.3348, 0.3347, 0.3348, 0.3878, 0.2037, 0.3879, 0.2037, 0.3348, 0.1362, 0.2407, 0.1357, 0.313, 0.003386, 0.3121, 0.003891, 0.2398, 0.8628, 0.6381, 0.8471, 0.6284, 0.8682, 0.5955, 0.8836, 0.6052, 0.2053, 0.4038, 0.2037, 0.3879, 0.3348, 0.3878, 0.3327, 0.4037, 0.84, 0.5528, 0.8576, 0.5469, 0.8704, 0.5836, 0.8532, 0.5895, 0.003891, 0.2398, 0.005951, 0.2242, 0.1344, 0.2251, 0.1362, 0.2407, 0.8949, 0.501, 0.9056, 0.4552, 0.9376, 0.4627, 0.9237, 0.522, 0.2037, 0.3348, 0.2035, 0.2882, 0.335, 0.2881, 0.3348, 0.3347, 0.2847, 0.571, 0.253, 0.571, 0.2348, 0.5531, 0.3041, 0.5531, 0.3329, 0.1723, 0.2054, 0.1723, 0.2344, 0.02248, 0.3037, 0.02244, 0.1344, 0.2251, 0.005951, 0.2242, 0.03674, 0.05263, 0.106, 0.05312, 0.003777, 0.5224, 0.1326, 0.5233, 0.1019, 0.6951, 0.03211, 0.6946])
me_untitled.materials.append(mat_tow_cannon1)
me_untitled.use_remesh_preserve_volume = False
me_untitled.use_remesh_preserve_attributes = False
me_untitled.use_mirror_vertex_groups = False
me_untitled.update()
me_untitled.normals_split_custom_set([tuple(v) for v in zip(*[iter([2.914e-07, -0.6857, -0.7279, 2.914e-07, 0.6857, -0.7279, 0.142, 0.6857, -0.7139, 0.142, -0.6857, -0.7139, 0.142, -0.6857, -0.7139, 0.142, 0.6857, -0.7139, 0.2785, 0.6857, -0.6725, 0.2785, -0.6857, -0.6725, 0.2785, -0.6857, -0.6725, 0.2785, 0.6857, -0.6725, 0.4044, 0.6857, -0.6052, 0.4044, -0.6857, -0.6052, 0.4044, -0.6857, -0.6052, 0.4044, 0.6857, -0.6052, 0.5147, 0.6857, -0.5147, 0.5147, -0.6857, -0.5147, 0.5147, -0.6857, -0.5147, 0.5147, 0.6857, -0.5147, 0.6052, 0.6857, -0.4044, 0.6052, -0.6857, -0.4044, 0.6052, -0.6857, -0.4044, 0.6052, 0.6857, -0.4044, 0.6725, 0.6857, -0.2785, 0.6725, -0.6857, -0.2785, 0.6725, -0.6857, -0.2785, 0.6725, 0.6857, -0.2785, 0.7139, 0.6857, -0.142, 0.7139, -0.6857, -0.142, 0.7139, -0.6857, -0.142, 0.7139, 0.6857, -0.142, 0.7279, 0.6857, -2.498e-07, 0.7279, -0.6857, -2.272e-08, 0.7279, -0.6857, -2.272e-08, 0.7279, 0.6857, -2.498e-07, 0.7139, 0.6857, 0.142, 0.7139, -0.6857, 0.142, 0.7139, -0.6857, 0.142, 0.7139, 0.6857, 0.142, 0.6725, 0.6857, 0.2785, 0.6725, -0.6857, 0.2785, 0.6725, -0.6857, 0.2785, 0.6725, 0.6857, 0.2785, 0.6052, 0.6857, 0.4044, 0.6052, -0.6857, 0.4044, 0.6052, -0.6857, 0.4044, 0.6052, 0.6857, 0.4044, 0.5147, 0.6857, 0.5147, 0.5147, -0.6857, 0.5147, 0.5147, -0.6857, 0.5147, 0.5147, 0.6857, 0.5147, 0.4044, 0.6857, 0.6052, 0.4044, -0.6857, 0.6052, 0.4044, -0.6857, 0.6052, 0.4044, 0.6857, 0.6052, 0.2785, 0.6857, 0.6725, 0.2785, -0.6857, 0.6725, 0.2785, -0.6857, 0.6725, 0.2785, 0.6857, 0.6725, 0.142, 0.6857, 0.7139, 0.142, -0.6857, 0.7139, 0.142, -0.6857, 0.7139, 0.142, 0.6857, 0.7139, -3.434e-07, 0.6857, 0.7279, -3.434e-07, -0.6857, 0.7279, -3.434e-07, -0.6857, 0.7279, -3.434e-07, 0.6857, 0.7279, -0.142, 0.6857, 0.7139, -0.142, -0.6857, 0.7139, -0.142, -0.6857, 0.7139, -0.142, 0.6857, 0.7139, -0.2785, 0.6857, 0.6725, -0.2785, -0.6857, 0.6725, -0.2785, -0.6857, 0.6725, -0.2785, 0.6857, 0.6725, -0.4044, 0.6857, 0.6052, -0.4044, -0.6857, 0.6052, -0.4044, -0.6857, 0.6052, -0.4044, 0.6857, 0.6052, -0.5147, 0.6857, 0.5147, -0.5147, -0.6857, 0.5147, -0.5147, -0.6857, 0.5147, -0.5147, 0.6857, 0.5147, -0.6052, 0.6857, 0.4044, -0.6052, -0.6857, 0.4044, -0.6052, -0.6857, 0.4044, -0.6052, 0.6857, 0.4044, -0.6725, 0.6857, 0.2785, -0.6725, -0.6857, 0.2785, -0.6725, -0.6857, 0.2785, -0.6725, 0.6857, 0.2785, -0.7139, 0.6857, 0.142, -0.7139, -0.6857, 0.142, -0.7139, -0.6857, 0.142, -0.7139, 0.6857, 0.142, -0.7279, 0.6857, -7.077e-07, -0.7279, -0.6857, -4.806e-07, -0.7279, -0.6857, -4.806e-07, -0.7279, 0.6857, -7.077e-07, -0.7139, 0.6857, -0.142, -0.7139, -0.6857, -0.142, -0.7139, -0.6857, -0.142, -0.7139, 0.6857, -0.142, -0.6725, 0.6857, -0.2785, -0.6725, -0.6857, -0.2785, -0.6725, -0.6857, -0.2785, -0.6725, 0.6857, -0.2785, -0.6052, 0.6857, -0.4044, -0.6052, -0.6857, -0.4044, -0.6052, -0.6857, -0.4044, -0.6052, 0.6857, -0.4044, -0.5147, 0.6857, -0.5147, -0.5147, -0.6857, -0.5147, -0.5147, -0.6857, -0.5147, -0.5147, 0.6857, -0.5147, -0.4044, 0.6857, -0.6052, -0.4044, -0.6857, -0.6052, -0.4044, -0.6857, -0.6052, -0.4044, 0.6857, -0.6052, -0.2785, 0.6857, -0.6725, -0.2785, -0.6857, -0.6725, 0.142, 0.6857, -0.7139, 2.914e-07, 0.6857, -0.7279, -0.142, 0.6857, -0.7139, -0.2785, 0.6857, -0.6725, -0.4044, 0.6857, -0.6052, -0.5147, 0.6857, -0.5147, -0.6052, 0.6857, -0.4044, -0.6725, 0.6857, -0.2785, -0.7139, 0.6857, -0.142, -0.7279, 0.6857, -7.077e-07, -0.7139, 0.6857, 0.142, -0.6725, 0.6857, 0.2785, -0.6052, 0.6857, 0.4044, -0.5147, 0.6857, 0.5147, -0.4044, 0.6857, 0.6052, -0.2785, 0.6857, 0.6725, -0.142, 0.6857, 0.7139, -3.434e-07, 0.6857, 0.7279, 0.142, 0.6857, 0.7139, 0.2785, 0.6857, 0.6725, 0.4044, 0.6857, 0.6052, 0.5147, 0.6857, 0.5147, 0.6052, 0.6857, 0.4044, 0.6725, 0.6857, 0.2785, 0.7139, 0.6857, 0.142, 0.7279, 0.6857, -2.498e-07, 0.7139, 0.6857, -0.142, 0.6725, 0.6857, -0.2785, 0.6052, 0.6857, -0.4044, 0.5147, 0.6857, -0.5147, 0.4044, 0.6857, -0.6052, 0.2785, 0.6857, -0.6725, -0.2785, -0.6857, -0.6725, -0.2785, 0.6857, -0.6725, -0.142, 0.6857, -0.7139, -0.142, -0.6857, -0.7139, -0.142, -0.6857, -0.7139, -0.142, 0.6857, -0.7139, 2.914e-07, 0.6857, -0.7279, 2.914e-07, -0.6857, -0.7279, 2.914e-07, -0.6857, -0.7279, 0.142, -0.6857, -0.7139, 0.2785, -0.6857, -0.6725, 0.4044, -0.6857, -0.6052, 0.5147, -0.6857, -0.5147, 0.6052, -0.6857, -0.4044, 0.6725, -0.6857, -0.2785, 0.7139, -0.6857, -0.142, 0.7279, -0.6857, -2.272e-08, 0.7139, -0.6857, 0.142, 0.6725, -0.6857, 0.2785, 0.6052, -0.6857, 0.4044, 0.5147, -0.6857, 0.5147, 0.4044, -0.6857, 0.6052, 0.2785, -0.6857, 0.6725, 0.142, -0.6857, 0.7139, -3.434e-07, -0.6857, 0.7279, -0.142, -0.6857, 0.7139, -0.2785, -0.6857, 0.6725, -0.4044, -0.6857, 0.6052, -0.5147, -0.6857, 0.5147, -0.6052, -0.6857, 0.4044, -0.6725, -0.6857, 0.2785, -0.7139, -0.6857, 0.142, -0.7279, -0.6857, -4.806e-07, -0.7139, -0.6857, -0.142, -0.6725, -0.6857, -0.2785, -0.6052, -0.6857, -0.4044, -0.5147, -0.6857, -0.5147, -0.4044, -0.6857, -0.6052, -0.2785, -0.6857, -0.6725, -0.142, -0.6857, -0.7139, 0.08861, 0.901, 0.4248, 0.0886, 0.901, -0.4248, 0.08884, 0.896, -0.4351, 0.08885, 0.896, 0.4351, 0.08861, 0.901, 0.4248, 0.08885, 0.896, 0.4351, 0.114, 4.862e-06, 0.9935, 0.114, 5.344e-06, 0.9935, 0.114, 5.344e-06, 0.9935, 0.114, 4.862e-06, 0.9935, 0.08883, -0.896, 0.4351, 0.08859, -0.901, 0.4248, 0.08883, -0.896, 0.4351, 0.08883, -0.896, -0.4351, 0.08859, -0.901, -0.4248, 0.08859, -0.901, 0.4248, 0.08859, -0.901, -0.4248, 0.08883, -0.896, -0.4351, 0.114, 5.192e-06, -0.9935, 0.114, 5.716e-06, -0.9935, 0.114, 5.192e-06, -0.9935, 0.08884, 0.896, -0.4351, 0.0886, 0.901, -0.4248, 0.114, 5.716e-06, -0.9935, 1.0, 1.209e-06, -5.774e-07, 1.0, -1.746e-06, -1.165e-06, 1.0, -1.22e-06, -1.376e-06, 1.0, 6.21e-07, -1.01e-06, 1.0, -1.22e-06, -1.376e-06, 1.0, 0.0, -1.864e-06, 1.0, 6.21e-07, -1.01e-06, 1.0, 1.209e-06, -5.774e-07, 1.0, 6.21e-07, -1.01e-06, 1.0, 8.799e-06, 9.32e-07, 7.04e-08, 1.0, -3.832e-08, 1.847e-07, 1.0, 0.0, 3.666e-08, 1.0, -4.963e-08, -3.666e-08, 1.0, -4.963e-08, 7.04e-08, 1.0, -3.832e-08, 3.666e-08, 1.0, -4.963e-08, -7.04e-08, 1.0, -3.832e-08, 0.8124, -0.208, 0.5448, 0.7905, -0.2059, 0.5768, 0.7905, -0.2059, -0.5768, 0.8124, -0.208, -0.5448, 0.7905, -0.2059, -0.5768, 1.897e-06, -0.15, -0.9887, 1.755e-06, -0.15, -0.9887, 0.8124, -0.208, -0.5448, 1.755e-06, -0.15, -0.9887, 1.897e-06, -0.15, -0.9887, -0.7905, -0.2059, -0.5768, -0.8124, -0.208, -0.5448, -0.7905, -0.2059, -0.5768, -0.7905, -0.2059, 0.5768, -0.8124, -0.208, 0.5448, -0.8124, -0.208, -0.5448, 1.776e-06, -0.15, 0.9887, -0.8124, -0.208, 0.5448, -0.7905, -0.2059, 0.5768, 1.897e-06, -0.15, 0.9887, 1.897e-06, -0.15, 0.9887, 0.7905, -0.2059, 0.5768, 0.8124, -0.208, 0.5448, 1.776e-06, -0.15, 0.9887, -0.08885, 0.896, 0.4351, -0.08884, 0.896, -0.4351, -0.0886, 0.901, -0.4248, -0.08861, 0.901, 0.4248, -0.08861, 0.901, 0.4248, -0.114, 5.856e-06, 0.9935, -0.114, 5.371e-06, 0.9935, -0.08885, 0.896, 0.4351, -0.08883, -0.896, 0.4351, -0.114, 5.371e-06, 0.9935, -0.114, 5.856e-06, 0.9935, -0.08859, -0.901, 0.4248, -0.08859, -0.901, 0.4248, -0.08859, -0.901, -0.4248, -0.08883, -0.896, -0.4351, -0.08883, -0.896, 0.4351, -0.08883, -0.896, -0.4351, -0.08859, -0.901, -0.4248, -0.114, 5.623e-06, -0.9935, -0.114, 5.116e-06, -0.9935, -0.08884, 0.896, -0.4351, -0.114, 5.116e-06, -0.9935, -0.114, 5.623e-06, -0.9935, -0.0886, 0.901, -0.4248, -1.0, 4.421e-07, -2.337e-06, -1.0, 0.0, -9.32e-07, -1.0, 0.0, -6.708e-07, -1.0, 4.421e-07, -2.174e-06, -1.0, 0.0, -6.708e-07, -1.0, 0.0, 0.0, -1.0, 4.421e-07, -2.174e-06, -1.0, 4.421e-07, -2.337e-06, -1.0, 4.421e-07, -2.174e-06, -1.0, 1.467e-06, -5.592e-06, -7.04e-08, 1.0, -3.832e-08, -1.847e-07, 1.0, 0.0, -3.666e-08, 1.0, -4.963e-08, -3.277e-09, 0.9659, 0.2588, 0.0, 0.9659, 0.2588, 1.748e-07, 0.9659, -0.2588, 0.0, 0.9659, -0.2588, 1.0, -9.009e-06, 0.0, 1.0, -9.009e-06, 0.0, 1.0, -2.156e-06, 0.0, 1.0, -2.157e-06, 0.0, 0.0, 0.9659, 0.2588, -3.277e-09, 0.9659, 0.2588, 0.0362, 0.4944, 0.8685, -7.221e-07, 0.4434, 0.8963, -0.03656, 0.3655, -0.9301, 0.0, 0.9659, -0.2588, 1.748e-07, 0.9659, -0.2588, -0.03663, 0.3649, -0.9303, -0.06242, 0.2324, 0.9706, -0.0667, 0.2128, 0.9748, -0.06246, 0.1869, 0.9804, 0.0, 0.0, 1.0, 0.0, 0.0, 1.0, 0.0, 0.0, 1.0, 0.0362, 0.4944, 0.8685, 0.0, 0.2606, 0.9655, -7.221e-07, 0.4434, 0.8963, -0.03656, 0.3655, -0.9301, -0.03663, 0.3649, -0.9303, -0.03353, 0.2107, -0.977, -0.03323, 0.234, -0.9717, -2.084e-08, 0.0, -1.0, 1.119e-08, 0.0, -1.0, 1.119e-08, 0.0, -1.0, -8.801e-09, 0.0, -1.0, -1.0, 0.0, 0.0, -1.0, 0.0, 0.0, -1.0, 0.0, 0.0, -1.0, 0.0, 0.0, 0.0, 0.0, 0.0, 0.0, 0.0, 0.0, 0.0, 0.0, 0.0, -0.1589, -0.9873, -9.155e-06, -1.158e-12, -1.0, 0.0, -1.158e-12, -1.0, 0.0, -0.1589, -0.9873, -1.155e-08, -2.772e-08, 2.459e-06, 1.0, 0.008896, 0.01691, 0.9998, -0.006929, 0.0835, 0.9965, -6.175e-08, -5.246e-07, 1.0, 0.008897, 0.01691, -0.9998, -2.084e-08, 0.0, -1.0, -8.801e-09, 0.0, -1.0, -0.006926, 0.08348, -0.9965, 0.1436, 0.9896, -7.789e-08, 0.1436, 0.9896, 4.117e-06, 0.325, 0.9457, -0.0004351, 0.325, 0.9457, 0.0004357, -0.3062, -0.952, 3.649e-06, -0.3062, -0.952, 4.924e-08, -0.1589, -0.9873, -9.155e-06, -0.1589, -0.9873, -1.155e-08, 0.008897, 0.01691, -0.9998, -0.006926, 0.08348, -0.9965, -0.03323, 0.234, -0.9717, -0.03353, 0.2107, -0.977, 0.9456, 0.3253, -0.001481, 0.9456, 0.3253, 0.001478, 0.325, 0.9457, 0.0004357, 0.325, 0.9457, -0.0004351, -0.06246, 0.1869, 0.9804, -0.0667, 0.2128, 0.9748, -0.006929, 0.0835, 0.9965, 0.008896, 0.01691, 0.9998, -0.3062, -0.952, 4.924e-08, -0.3062, -0.952, 3.649e-06, -0.9605, -0.2776, -0.02051, -0.9605, -0.2776, 0.0205, -2.772e-08, 2.459e-06, 1.0, -6.175e-08, -5.246e-07, 1.0, -8.196e-09, 4.891e-06, 1.0, -8.196e-09, 4.891e-06, 1.0, 0.1436, 0.9896, 4.117e-06, 0.1436, 0.9896, -7.789e-08, 4.777e-12, 1.0, -8.684e-08, 4.777e-12, 1.0, -8.684e-08, 9.909e-08, 0.9659, 0.2588, 1.405e-07, 0.9659, -0.2588, 0.0, 0.9659, -0.2588, 1.797e-05, 0.9659, 0.2588, -0.9456, 0.3253, 0.001486, -1.0, 1.372e-06, -1.137e-13, -1.0, 1.371e-06, -1.137e-13, -0.9456, 0.3253, -0.001474, 1.797e-05, 0.9659, 0.2588, 0.03662, 0.365, 0.9303, 0.03656, 0.3655, 0.9301, 9.909e-08, 0.9659, 0.2588, 0.03656, 0.3655, -0.9301, 0.03663, 0.3649, -0.9303, 0.0, 0.9659, -0.2588, 1.405e-07, 0.9659, -0.2588, 0.03353, 0.2106, 0.977, 0.03323, 0.234, 0.9717, 0.03656, 0.3655, 0.9301, 0.03662, 0.365, 0.9303, 0.03656, 0.3655, -0.9301, 0.03323, 0.234, -0.9717, 0.03353, 0.2107, -0.977, 0.03663, 0.3649, -0.9303, 3.595e-08, 0.0, -1.0, 1.526e-08, 0.0, -1.0, 1.119e-08, 0.0, -1.0, 1.119e-08, 0.0, -1.0, 1.0, 1.807e-07, 1.969e-07, 1.0, -3.861e-06, 7.91e-07, 1.0, -3.861e-06, 7.91e-07, 1.0, 1.807e-07, 1.969e-07, 0.1602, -0.9871, 1.63e-08, 0.1602, -0.9871, 1.812e-08, -1.158e-12, -1.0, 0.0, -1.158e-12, -1.0, 0.0, 3.152e-08, 2.446e-06, 1.0, 8.962e-08, -5.175e-07, 1.0, 0.007145, 0.08366, 0.9965, -0.008784, 0.01727, 0.9998, -0.008785, 0.01726, -0.9998, 0.007142, 0.08365, -0.9965, 1.526e-08, 0.0, -1.0, 3.595e-08, 0.0, -1.0, -0.1446, 0.9895, -8.202e-07, -0.3357, 0.942, 0.0003868, -0.3357, 0.942, -0.0003925, -0.1446, 0.9895, -9.092e-08, 0.3136, -0.9495, 2.083e-07, 0.1602, -0.9871, 1.812e-08, 0.1602, -0.9871, 1.63e-08, 0.3136, -0.9495, -3.161e-06, -0.008785, 0.01726, -0.9998, 0.03353, 0.2107, -0.977, 0.03323, 0.234, -0.9717, 0.007142, 0.08365, -0.9965, -0.9456, 0.3253, -0.001474, -0.3357, 0.942, -0.0003925, -0.3357, 0.942, 0.0003868, -0.9456, 0.3253, 0.001486, 0.03353, 0.2106, 0.977, -0.008784, 0.01727, 0.9998, 0.007145, 0.08366, 0.9965, 0.03323, 0.234, 0.9717, 0.3136, -0.9495, -3.161e-06, 0.9605, -0.2776, 0.02051, 0.9605, -0.2776, -0.0205, 0.3136, -0.9495, 2.083e-07, 3.152e-08, 2.446e-06, 1.0, -8.196e-09, 4.891e-06, 1.0, -8.196e-09, 4.891e-06, 1.0, 8.962e-08, -5.175e-07, 1.0, -0.1446, 0.9895, -9.092e-08, 4.777e-12, 1.0, -8.684e-08, 4.777e-12, 1.0, -8.684e-08, -0.1446, 0.9895, -8.202e-07, -1.0, 0.0, 0.0, -1.0, 0.0, 0.0, -1.0, 1.371e-06, -1.137e-13, -1.0, 1.372e-06, -1.137e-13, 0.9456, 0.3253, 0.001478, 0.9456, 0.3253, -0.001481, 1.0, -2.157e-06, 0.0, 1.0, -2.156e-06, 0.0, 0.9605, -0.2776, -0.0205, 0.9605, -0.2776, 0.02051, 1.0, 1.807e-07, 1.969e-07, 1.0, 1.807e-07, 1.969e-07, -0.9605, -0.2776, 0.0205, -0.9605, -0.2776, -0.02051, -1.0, 5.666e-06, -5.272e-13, -1.0, 5.666e-06, -5.272e-13])] * 3)])
me_untitled_001 = bpy.data.meshes.new('Untitled.001')
me_untitled_001.from_pydata([(-0.2648, -0.3263, 0.1199), (-0.4275, -0.1023, 0.1199), (-0.4275, 0.1746, 0.1199), (-0.2648, 0.3986, 0.1199), (-0.001431, 0.4842, 0.1199), (0.2619, 0.3986, 0.1199), (0.4247, 0.1746, 0.1199), (0.4247, -0.1023, 0.1199), (0.2619, -0.3263, 0.1199), (-0.001431, -0.4118, 0.1199), (-0.001609, -0.4858, 0.3106), (-0.3088, -0.386, 0.3106), (0.3056, -0.386, 0.3106), (0.4954, -0.1247, 0.3106), (0.4954, 0.1983, 0.3106), (-0.001431, 0.4801, -0.1251), (-0.2623, 0.3953, -0.1251), (-0.4236, 0.1734, -0.1251), (-0.4236, -0.101, -0.1251), (-0.2623, -0.3229, -0.1251), (-0.001431, -0.4077, -0.1251), (0.2595, -0.3229, -0.1251), (0.4207, -0.101, -0.1251), (0.4207, 0.1734, -0.1251), (0.2595, 0.3953, -0.1251), (-0.2177, -0.2614, -0.1602), (-0.3509, -0.07812, -0.1602), (-0.3509, 0.1485, -0.1602), (-0.2177, 0.3318, -0.1602), (-0.002167, 0.4018, -0.1602), (0.2133, 0.3318, -0.1602), (0.3465, 0.1485, -0.1602), (0.3465, -0.07812, -0.1602), (0.2133, -0.2614, -0.1602), (-0.002167, -0.3315, -0.1602), (-0.4986, 0.1983, 0.3106), (-0.438, 0.1797, 1.62), (-0.2714, 0.4089, 1.62), (-0.3088, 0.4596, 0.3106), (-0.438, -0.1036, 1.62), (-0.4986, -0.1247, 0.3106), (-0.2714, -0.3328, 1.62), (-0.001999, -0.4204, 1.62), (0.2674, -0.3328, 1.62), (0.434, -0.1036, 1.62), (0.434, 0.1797, 1.62), (0.3056, 0.4596, 0.3106), (0.2674, 0.4089, 1.62), (-0.001609, 0.5594, 0.3106), (-0.001999, 0.4964, 1.62), (-0.3157, 0.14, 0.665), (-0.3157, -0.06389, 0.665), (-0.1959, -0.2288, 0.665), (-0.001999, -0.2918, 0.665), (0.1919, -0.2288, 0.665), (0.3117, -0.06389, 0.665), (0.3117, 0.14, 0.665), (0.1919, 0.3049, 0.665), (-0.001999, 0.3679, 0.665), (-0.1959, 0.3049, 0.665), (-0.3157, 0.14, 1.653), (-0.1959, 0.3049, 1.653), (-0.3157, -0.06389, 1.653), (-0.1959, -0.2288, 1.653), (-0.001999, -0.2918, 1.653), (0.1919, -0.2288, 1.653), (0.3117, -0.06389, 1.653), (0.3117, 0.14, 1.653), (0.1919, 0.3049, 1.653), (-0.001999, 0.3679, 1.653), (-0.2208, -0.2657, -0.1127), (-0.3564, -0.07913, -0.1127), (-0.3564, 0.1515, -0.1127), (-0.2208, 0.3381, -0.1127), (-0.001431, 0.4094, -0.1127), (0.2179, 0.3381, -0.1127), (0.3535, 0.1515, -0.1127), (0.3535, -0.07913, -0.1127), (0.2179, -0.2657, -0.1127), (-0.001431, -0.337, -0.1127), (-0.001431, 0.3564, -0.7331), (-0.1896, 0.2952, -0.7331), (-0.3059, 0.1351, -0.7331), (-0.3059, -0.06275, -0.7331), (-0.1896, -0.2228, -0.7331), (-0.001431, -0.284, -0.7331), (0.1868, -0.2228, -0.7331), (0.3031, -0.06275, -0.7331), (0.3031, 0.1351, -0.7331), (0.1868, 0.2952, -0.7331), (-0.1659, -0.1902, -0.7796), (-0.2676, -0.05028, -0.7796), (-0.2676, 0.1227, -0.7796), (-0.1659, 0.2626, -0.7796), (-0.001431, 0.316, -0.7796), (0.163, 0.2626, -0.7796), (0.2647, 0.1227, -0.7796), (0.2647, -0.05028, -0.7796), (0.163, -0.1902, -0.7796), (-0.001431, -0.2436, -0.7796)], [], [(19, 0, 1, 18), (18, 1, 2, 17), (16, 17, 2, 3), (15, 16, 3, 4), (24, 15, 4, 5), (23, 24, 5, 6), (22, 23, 6, 7), (21, 22, 7, 8), (20, 21, 8, 9), (19, 20, 9, 0), (11, 0, 9, 10), (9, 8, 12, 10), (13, 12, 8, 7), (14, 13, 7, 6), (46, 14, 6, 5), (48, 46, 5, 4), (38, 48, 4, 3), (35, 38, 3, 2), (40, 35, 2, 1), (11, 40, 1, 0), (28, 16, 15, 29), (27, 17, 16, 28), (26, 18, 17, 27), (25, 19, 18, 26), (19, 25, 34, 20), (33, 21, 20, 34), (32, 22, 21, 33), (31, 23, 22, 32), (30, 24, 23, 31), (29, 15, 24, 30), (37, 38, 35, 36), (35, 40, 39, 36), (39, 40, 11, 41), (41, 11, 10, 42), (42, 10, 12, 43), (12, 13, 44, 43), (44, 13, 14, 45), (45, 14, 46, 47), (47, 46, 48, 49), (38, 37, 49, 48), (61, 37, 36, 60), (60, 36, 39, 62), (62, 39, 41, 63), (63, 41, 42, 64), (64, 42, 43, 65), (65, 43, 44, 66), (66, 44, 45, 67), (67, 45, 47, 68), (68, 47, 49, 69), (69, 49, 37, 61), (59, 61, 60, 50), (51, 50, 60, 62), (51, 62, 63, 52), (52, 63, 64, 53), (53, 64, 65, 54), (54, 65, 66, 55), (55, 66, 67, 56), (56, 67, 68, 57), (57, 68, 69, 58), (61, 59, 58, 69), (50, 51, 52), (59, 50, 52, 53), (58, 59, 53, 54), (57, 58, 54, 55), (55, 56, 57), (83, 84, 70, 71), (83, 71, 72, 82), (82, 72, 73, 81), (73, 74, 80, 81), (74, 75, 89, 80), (89, 75, 76, 88), (87, 88, 76, 77), (87, 77, 78, 86), (85, 86, 78, 79), (79, 70, 84, 85), (94, 93, 81, 80), (92, 82, 81, 93), (92, 91, 83, 82), (90, 84, 83, 91), (99, 85, 84, 90), (85, 99, 98, 86), (97, 87, 86, 98), (96, 88, 87, 97), (96, 95, 89, 88), (95, 94, 80, 89), (91, 92, 93), (90, 91, 93, 94), (99, 90, 94, 95), (98, 99, 95, 96), (96, 97, 98)])
me_untitled_001.polygons.foreach_set('use_smooth', [True] * 90)
_uv = me_untitled_001.uv_layers.new(name='map1')
_uv.uv.foreach_set('vector', [0.134, 0.4027, 0.2127, 0.4025, 0.2127, 0.4493, 0.134, 0.4493, 0.134, 0.4493, 0.2127, 0.4493, 0.2127, 0.4958, 0.134, 0.4958, 0.134, 0.5424, 0.134, 0.4958, 0.2127, 0.4958, 0.2127, 0.5426, 0.134, 0.5888, 0.134, 0.5424, 0.2127, 0.5426, 0.2127, 0.5895, 0.134, 0.6352, 0.134, 0.5888, 0.2127, 0.5895, 0.2127, 0.6363, 0.134, 0.6816, 0.134, 0.6352, 0.2127, 0.6363, 0.2127, 0.6832, 0.134, 0.728, 0.134, 0.6816, 0.2127, 0.6832, 0.2127, 0.73, 0.134, 0.7744, 0.134, 0.728, 0.2127, 0.73, 0.2127, 0.7768, 0.1835, 0.3482, 0.1835, 0.3095, 0.2181, 0.3115, 0.2181, 0.3506, 0.1835, 0.3869, 0.1835, 0.3482, 0.2181, 0.3506, 0.2181, 0.3897, 0.7819, 0.8482, 0.7921, 0.8625, 0.7554, 0.8744, 0.7555, 0.8568, 0.7554, 0.8744, 0.7187, 0.8625, 0.729, 0.8482, 0.7555, 0.8568, 0.7127, 0.8257, 0.729, 0.8482, 0.7187, 0.8625, 0.6961, 0.8313, 0.7127, 0.7979, 0.7127, 0.8257, 0.6961, 0.8313, 0.696, 0.7926, 0.729, 0.7755, 0.7127, 0.7979, 0.696, 0.7926, 0.7187, 0.7614, 0.7555, 0.7669, 0.729, 0.7755, 0.7187, 0.7614, 0.7555, 0.7494, 0.7819, 0.7755, 0.7555, 0.7669, 0.7555, 0.7494, 0.7921, 0.7614, 0.7982, 0.798, 0.7819, 0.7755, 0.7921, 0.7614, 0.8149, 0.7926, 0.7982, 0.8258, 0.7982, 0.798, 0.8149, 0.7926, 0.8149, 0.8313, 0.7819, 0.8482, 0.7982, 0.8258, 0.8149, 0.8313, 0.7921, 0.8625, 0.7838, 0.8516, 0.7906, 0.8611, 0.7547, 0.8731, 0.7547, 0.8614, 0.8016, 0.8267, 0.8125, 0.8303, 0.7906, 0.8611, 0.7838, 0.8516, 0.8013, 0.796, 0.8122, 0.7925, 0.8125, 0.8303, 0.8016, 0.8267, 0.7831, 0.7714, 0.7897, 0.7621, 0.8122, 0.7925, 0.8013, 0.796, 0.7897, 0.7621, 0.7831, 0.7714, 0.7539, 0.7622, 0.7537, 0.7507, 0.7248, 0.7719, 0.7178, 0.7627, 0.7537, 0.7507, 0.7539, 0.7622, 0.7069, 0.7968, 0.6958, 0.7935, 0.7178, 0.7627, 0.7248, 0.7719, 0.7073, 0.8275, 0.6962, 0.8313, 0.6958, 0.7935, 0.7069, 0.7968, 0.7255, 0.8521, 0.7186, 0.8617, 0.6962, 0.8313, 0.7073, 0.8275, 0.7547, 0.8614, 0.7547, 0.8731, 0.7186, 0.8617, 0.7255, 0.8521, 0.166, 0.0746, 0.0043, 0.0745, 0.0043, 0.0372, 0.166, 0.0373, 0.0043, 0.0372, 0.0043, 0.001, 0.166, 0.0012, 0.166, 0.0373, 0.1655, 0.3802, 0.0037, 0.3801, 0.0037, 0.3427, 0.1655, 0.3429, 0.1655, 0.3429, 0.0037, 0.3427, 0.0037, 0.3034, 0.1655, 0.3034, 0.1655, 0.3034, 0.0037, 0.3034, 0.0037, 0.264, 0.1655, 0.264, 0.0037, 0.264, 0.0037, 0.2267, 0.1655, 0.2266, 0.1655, 0.264, 0.1655, 0.2266, 0.0037, 0.2267, 0.0037, 0.1905, 0.1655, 0.1904, 0.1655, 0.1904, 0.0037, 0.1905, 0.0037, 0.1532, 0.1655, 0.1531, 0.1655, 0.1531, 0.0037, 0.1532, 0.0043, 0.1139, 0.166, 0.1138, 0.0043, 0.0745, 0.166, 0.0746, 0.166, 0.1138, 0.0043, 0.1139, 0.4792, 0.2847, 0.4682, 0.2999, 0.4448, 0.2677, 0.4626, 0.2619, 0.4626, 0.2619, 0.4448, 0.2677, 0.4448, 0.2278, 0.4626, 0.2336, 0.4626, 0.2336, 0.4448, 0.2278, 0.4682, 0.1956, 0.4792, 0.2108, 0.4792, 0.2108, 0.4682, 0.1956, 0.5061, 0.1833, 0.5061, 0.2021, 0.5061, 0.2021, 0.5061, 0.1833, 0.544, 0.1956, 0.533, 0.2108, 0.533, 0.2108, 0.544, 0.1956, 0.5674, 0.2278, 0.5496, 0.2336, 0.5496, 0.2336, 0.5674, 0.2278, 0.5674, 0.2677, 0.5496, 0.2619, 0.5496, 0.2619, 0.5674, 0.2677, 0.544, 0.2999, 0.533, 0.2847, 0.533, 0.2847, 0.544, 0.2999, 0.5061, 0.3122, 0.5061, 0.2935, 0.5061, 0.2935, 0.5061, 0.3122, 0.4682, 0.2999, 0.4792, 0.2847, 0.8902, 0.7835, 0.8247, 0.7835, 0.8247, 0.7626, 0.8902, 0.7626, 0.8902, 0.7418, 0.8902, 0.7626, 0.8247, 0.7626, 0.8247, 0.7418, 0.8902, 0.7418, 0.8247, 0.7418, 0.8247, 0.7209, 0.8902, 0.7209, 0.8902, 0.7209, 0.8247, 0.7209, 0.8247, 0.7001, 0.8902, 0.7001, 0.8902, 0.7001, 0.8247, 0.7001, 0.8247, 0.6792, 0.8902, 0.6792, 0.8902, 0.6792, 0.8247, 0.6792, 0.8247, 0.6584, 0.8902, 0.6584, 0.8902, 0.6584, 0.8247, 0.6584, 0.8247, 0.6375, 0.8902, 0.6375, 0.8902, 0.6375, 0.8247, 0.6375, 0.8247, 0.6166, 0.8902, 0.6167, 0.8902, 0.6167, 0.8247, 0.6166, 0.8247, 0.5958, 0.8902, 0.5958, 0.8247, 0.5749, 0.8903, 0.5749, 0.8902, 0.5958, 0.8247, 0.5958, 0.8701, 0.8253, 0.8467, 0.8253, 0.8278, 0.8116, 0.8889, 0.8116, 0.8701, 0.8253, 0.8278, 0.8116, 0.8206, 0.7894, 0.8962, 0.7894, 0.8889, 0.8116, 0.8206, 0.7894, 0.8278, 0.8116, 0.8889, 0.8116, 0.8962, 0.7894, 0.8278, 0.8116, 0.8467, 0.8253, 0.8467, 0.8253, 0.8701, 0.8253, 0.8889, 0.8116, 0.2648, 0.408, 0.2648, 0.3562, 0.4125, 0.3551, 0.4125, 0.4071, 0.2648, 0.408, 0.4125, 0.4071, 0.4125, 0.4591, 0.2648, 0.4599, 0.2648, 0.4599, 0.4125, 0.4591, 0.4125, 0.511, 0.2648, 0.5118, 0.4125, 0.511, 0.4125, 0.5629, 0.2648, 0.5638, 0.2648, 0.5118, 0.4125, 0.5629, 0.4125, 0.6149, 0.2648, 0.6157, 0.2648, 0.5638, 0.2648, 0.6157, 0.4125, 0.6149, 0.4125, 0.6668, 0.2649, 0.6677, 0.2649, 0.7196, 0.2649, 0.6677, 0.4125, 0.6668, 0.4125, 0.7187, 0.2649, 0.7196, 0.4125, 0.7187, 0.4125, 0.7708, 0.2649, 0.7714, 0.2646, 0.8231, 0.2649, 0.7714, 0.4125, 0.7708, 0.4123, 0.823, 0.4123, 0.823, 0.4119, 0.8752, 0.2642, 0.8748, 0.2646, 0.8231, 0.6025, 0.6369, 0.6395, 0.6245, 0.648, 0.6356, 0.6025, 0.6509, 0.6622, 0.5921, 0.6755, 0.5963, 0.648, 0.6356, 0.6395, 0.6245, 0.6622, 0.5921, 0.6622, 0.5524, 0.6755, 0.5483, 0.6755, 0.5963, 0.6395, 0.5201, 0.648, 0.509, 0.6755, 0.5483, 0.6622, 0.5524, 0.6025, 0.5076, 0.6025, 0.4936, 0.648, 0.509, 0.6395, 0.5201, 0.6025, 0.4936, 0.6025, 0.5076, 0.5655, 0.5201, 0.557, 0.509, 0.5428, 0.5524, 0.5295, 0.5483, 0.557, 0.509, 0.5655, 0.5201, 0.5428, 0.5921, 0.5295, 0.5963, 0.5295, 0.5483, 0.5428, 0.5524, 0.5428, 0.5921, 0.5655, 0.6245, 0.557, 0.6356, 0.5295, 0.5963, 0.5655, 0.6245, 0.6025, 0.6369, 0.6025, 0.6509, 0.557, 0.6356, 0.6622, 0.5524, 0.6622, 0.5921, 0.6395, 0.6245, 0.6395, 0.5201, 0.6622, 0.5524, 0.6395, 0.6245, 0.6025, 0.6369, 0.6025, 0.5076, 0.6395, 0.5201, 0.6025, 0.6369, 0.5655, 0.6245, 0.5655, 0.5201, 0.6025, 0.5076, 0.5655, 0.6245, 0.5428, 0.5921, 0.5428, 0.5921, 0.5428, 0.5524, 0.5655, 0.5201])
_uv.active_render = True
_uv = me_untitled_001.uv_layers.new(name='uvSet')
_uv.uv.foreach_set('vector', [0.1437, 0.00486, 0.2009, 0.004565, 0.2009, 0.06924, 0.1437, 0.0692, 0.1437, 0.0692, 0.2009, 0.06924, 0.2009, 0.1336, 0.1436, 0.1335, 0.1436, 0.1979, 0.1436, 0.1335, 0.2009, 0.1336, 0.2008, 0.1983, 0.1435, 0.2621, 0.1436, 0.1979, 0.2008, 0.1983, 0.2008, 0.2631, 0.1435, 0.3262, 0.1435, 0.2621, 0.2008, 0.2631, 0.2007, 0.3278, 0.1435, 0.3904, 0.1435, 0.3262, 0.2007, 0.3278, 0.2007, 0.3926, 0.1434, 0.4544, 0.1435, 0.3904, 0.2007, 0.3926, 0.2007, 0.4573, 0.1434, 0.5186, 0.1434, 0.4544, 0.2007, 0.4573, 0.2006, 0.522, 0.1433, 0.5826, 0.1434, 0.5186, 0.2006, 0.522, 0.2006, 0.5866, 0.1433, 0.6466, 0.1433, 0.5826, 0.2006, 0.5866, 0.2005, 0.6513, 0.2045, 0.8452, 0.2074, 0.8766, 0.1399, 0.8618, 0.1559, 0.8346, 0.1399, 0.8618, 0.09398, 0.8103, 0.1228, 0.7975, 0.1559, 0.8346, 0.118, 0.748, 0.1228, 0.7975, 0.09398, 0.8103, 0.08716, 0.7416, 0.143, 0.7051, 0.118, 0.748, 0.08716, 0.7416, 0.1219, 0.6818, 0.1884, 0.6852, 0.143, 0.7051, 0.1219, 0.6818, 0.1852, 0.6541, 0.237, 0.6958, 0.1884, 0.6852, 0.1852, 0.6541, 0.2528, 0.6688, 0.2701, 0.7329, 0.237, 0.6958, 0.2528, 0.6688, 0.2987, 0.7204, 0.275, 0.7824, 0.2701, 0.7329, 0.2987, 0.7204, 0.3056, 0.7891, 0.2499, 0.8253, 0.275, 0.7824, 0.3056, 0.7891, 0.2707, 0.8488, 0.2045, 0.8452, 0.2499, 0.8253, 0.2707, 0.8488, 0.2074, 0.8766, 0.5816, 0.9216, 0.6, 0.9296, 0.5577, 0.9789, 0.5474, 0.9616, 0.5859, 0.8691, 0.6052, 0.8648, 0.6, 0.9296, 0.5816, 0.9216, 0.5585, 0.8242, 0.5714, 0.8094, 0.6052, 0.8648, 0.5859, 0.8691, 0.5099, 0.804, 0.5115, 0.7844, 0.5714, 0.8094, 0.5585, 0.8242, 0.5115, 0.7844, 0.5099, 0.804, 0.4587, 0.8161, 0.4483, 0.7994, 0.4244, 0.8561, 0.4061, 0.8487, 0.4483, 0.7994, 0.4587, 0.8161, 0.4201, 0.9086, 0.4008, 0.9134, 0.4061, 0.8487, 0.4244, 0.8561, 0.4476, 0.9535, 0.4346, 0.9689, 0.4008, 0.9134, 0.4201, 0.9086, 0.4962, 0.9737, 0.4945, 0.9939, 0.4346, 0.9689, 0.4476, 0.9535, 0.5474, 0.9616, 0.5577, 0.9789, 0.4945, 0.9939, 0.4962, 0.9737, 0.5698, 0.1079, 0.3413, 0.1085, 0.3411, 0.05583, 0.5696, 0.05523, 0.3411, 0.05583, 0.3409, 0.004665, 0.5695, 0.004208, 0.5696, 0.05523, 0.5705, 0.5399, 0.3418, 0.5405, 0.3416, 0.4876, 0.5703, 0.4871, 0.5703, 0.4871, 0.3416, 0.4876, 0.3415, 0.4321, 0.5701, 0.4313, 0.5701, 0.4313, 0.3415, 0.4321, 0.3413, 0.3764, 0.57, 0.3756, 0.3413, 0.3764, 0.3411, 0.3237, 0.5698, 0.3228, 0.57, 0.3756, 0.5698, 0.3228, 0.3411, 0.3237, 0.341, 0.2725, 0.5696, 0.2716, 0.5696, 0.2716, 0.341, 0.2725, 0.3408, 0.2198, 0.5695, 0.2189, 0.5695, 0.2189, 0.3408, 0.2198, 0.3415, 0.1642, 0.57, 0.1633, 0.3413, 0.1085, 0.5698, 0.1079, 0.57, 0.1633, 0.3415, 0.1642, 0.2664, 0.886, 0.2489, 0.8731, 0.2864, 0.8464, 0.2929, 0.8671, 0.2929, 0.8671, 0.2864, 0.8464, 0.3325, 0.8468, 0.3256, 0.8674, 0.3256, 0.8674, 0.3325, 0.8468, 0.3695, 0.8742, 0.3518, 0.8868, 0.3518, 0.8868, 0.3695, 0.8742, 0.3833, 0.9182, 0.3616, 0.918, 0.3616, 0.918, 0.3833, 0.9182, 0.3687, 0.9619, 0.3512, 0.949, 0.3512, 0.949, 0.3687, 0.9619, 0.3312, 0.9886, 0.3247, 0.9679, 0.3247, 0.9679, 0.3312, 0.9886, 0.2851, 0.9881, 0.292, 0.9676, 0.292, 0.9676, 0.2851, 0.9881, 0.2481, 0.9607, 0.2658, 0.9482, 0.2658, 0.9482, 0.2481, 0.9607, 0.2343, 0.9168, 0.2559, 0.917, 0.2559, 0.917, 0.2343, 0.9168, 0.2489, 0.8731, 0.2664, 0.886, 0.4021, 0.8409, 0.3098, 0.8409, 0.3098, 0.8114, 0.4021, 0.8114, 0.4021, 0.7821, 0.4021, 0.8114, 0.3098, 0.8114, 0.3098, 0.7821, 0.4021, 0.7821, 0.3098, 0.7821, 0.3098, 0.7527, 0.4021, 0.7526, 0.4021, 0.7526, 0.3098, 0.7527, 0.3098, 0.7233, 0.4021, 0.7233, 0.4021, 0.7233, 0.3098, 0.7233, 0.3098, 0.6939, 0.4021, 0.6939, 0.4021, 0.6939, 0.3098, 0.6939, 0.3098, 0.6646, 0.4021, 0.6646, 0.4021, 0.6646, 0.3098, 0.6646, 0.3098, 0.6351, 0.4021, 0.6351, 0.4021, 0.6351, 0.3098, 0.6351, 0.3098, 0.6057, 0.4021, 0.6058, 0.4021, 0.6058, 0.3098, 0.6057, 0.3098, 0.5764, 0.4021, 0.5764, 0.3098, 0.5469, 0.4023, 0.5469, 0.4021, 0.5764, 0.3098, 0.5764, 0.8879, 0.8773, 0.9095, 0.8526, 0.9415, 0.8454, 0.8848, 0.91, 0.8879, 0.8773, 0.9415, 0.8454, 0.9716, 0.8584, 0.9015, 0.9384, 0.8848, 0.91, 0.9716, 0.8584, 0.9883, 0.8867, 0.9316, 0.9514, 0.9015, 0.9384, 0.9883, 0.8867, 0.9853, 0.9195, 0.9853, 0.9195, 0.9636, 0.9442, 0.9316, 0.9514, 0.5751, 0.05442, 0.575, 0.00394, 0.719, 0.002592, 0.7191, 0.05326, 0.5751, 0.05442, 0.7191, 0.05326, 0.7192, 0.1039, 0.5752, 0.105, 0.5752, 0.105, 0.7192, 0.1039, 0.7193, 0.1545, 0.5753, 0.1556, 0.7193, 0.1545, 0.7194, 0.2051, 0.5754, 0.2062, 0.5753, 0.1556, 0.7194, 0.2051, 0.7195, 0.2558, 0.5755, 0.2568, 0.5754, 0.2062, 0.5755, 0.2568, 0.7195, 0.2558, 0.7196, 0.3063, 0.5757, 0.3075, 0.5758, 0.3581, 0.5757, 0.3075, 0.7196, 0.3063, 0.7197, 0.3569, 0.5758, 0.3581, 0.7197, 0.3569, 0.7198, 0.4077, 0.5759, 0.4085, 0.5757, 0.4589, 0.5759, 0.4085, 0.7198, 0.4077, 0.7197, 0.4585, 0.7197, 0.4585, 0.7194, 0.5094, 0.5754, 0.5093, 0.5757, 0.4589, 0.0769, 0.9836, 0.1149, 0.9709, 0.1236, 0.9823, 0.0769, 0.998, 0.1382, 0.9377, 0.1518, 0.942, 0.1236, 0.9823, 0.1149, 0.9709, 0.1382, 0.9377, 0.1382, 0.8969, 0.1518, 0.8927, 0.1518, 0.942, 0.1149, 0.8637, 0.1236, 0.8524, 0.1518, 0.8927, 0.1382, 0.8969, 0.07691, 0.8509, 0.07691, 0.8365, 0.1236, 0.8524, 0.1149, 0.8637, 0.07691, 0.8365, 0.07691, 0.8509, 0.03893, 0.8637, 0.0302, 0.8524, 0.01563, 0.8969, 0.001973, 0.8927, 0.0302, 0.8524, 0.03893, 0.8637, 0.01563, 0.9377, 0.001973, 0.942, 0.001973, 0.8927, 0.01563, 0.8969, 0.01563, 0.9377, 0.03893, 0.9709, 0.0302, 0.9823, 0.001973, 0.942, 0.03893, 0.9709, 0.0769, 0.9836, 0.0769, 0.998, 0.0302, 0.9823, 0.1382, 0.8969, 0.1382, 0.9377, 0.1149, 0.9709, 0.1149, 0.8637, 0.1382, 0.8969, 0.1149, 0.9709, 0.0769, 0.9836, 0.07691, 0.8509, 0.1149, 0.8637, 0.0769, 0.9836, 0.03893, 0.9709, 0.03893, 0.8637, 0.07691, 0.8509, 0.03893, 0.9709, 0.01563, 0.9377, 0.01563, 0.9377, 0.01563, 0.8969, 0.03893, 0.8637])
_ca = me_untitled_001.color_attributes.new('Col', 'BYTE_COLOR', 'CORNER')
_ca.data.foreach_set('color', [1.0, 1.0, 1.0, 1.0, 1.0, 1.0, 1.0, 1.0, 1.0, 1.0, 1.0, 1.0, 1.0, 1.0, 1.0, 1.0, 1.0, 1.0, 1.0, 1.0, 1.0, 1.0, 1.0, 1.0, 1.0, 1.0, 1.0, 1.0, 1.0, 1.0, 1.0, 1.0, 1.0, 1.0, 1.0, 1.0, 1.0, 1.0, 1.0, 1.0, 1.0, 1.0, 1.0, 1.0, 1.0, 1.0, 1.0, 1.0, 1.0, 1.0, 1.0, 1.0, 1.0, 1.0, 1.0, 1.0, 1.0, 1.0, 1.0, 1.0, 1.0, 1.0, 1.0, 1.0, 1.0, 1.0, 1.0, 1.0, 1.0, 1.0, 1.0, 1.0, 1.0, 1.0, 1.0, 1.0, 1.0, 1.0, 1.0, 1.0, 1.0, 1.0, 1.0, 1.0, 1.0, 1.0, 1.0, 1.0, 1.0, 1.0, 1.0, 1.0, 1.0, 1.0, 1.0, 1.0, 1.0, 1.0, 1.0, 1.0, 1.0, 1.0, 1.0, 1.0, 1.0, 1.0, 1.0, 1.0, 1.0, 1.0, 1.0, 1.0, 1.0, 1.0, 1.0, 1.0, 1.0, 1.0, 1.0, 1.0, 1.0, 1.0, 1.0, 1.0, 1.0, 1.0, 1.0, 1.0, 1.0, 1.0, 1.0, 1.0, 1.0, 1.0, 1.0, 1.0, 1.0, 1.0, 1.0, 1.0, 1.0, 1.0, 1.0, 1.0, 1.0, 1.0, 1.0, 1.0, 1.0, 1.0, 1.0, 1.0, 1.0, 1.0, 1.0, 1.0, 1.0, 1.0, 1.0, 1.0, 1.0, 1.0, 1.0, 1.0, 1.0, 1.0, 1.0, 1.0, 1.0, 1.0, 1.0, 1.0, 1.0, 1.0, 1.0, 1.0, 1.0, 1.0, 1.0, 1.0, 1.0, 1.0, 1.0, 1.0, 1.0, 1.0, 1.0, 1.0, 1.0, 1.0, 1.0, 1.0, 1.0, 1.0, 1.0, 1.0, 1.0, 1.0, 1.0, 1.0, 1.0, 1.0, 1.0, 1.0, 1.0, 1.0, 1.0, 1.0, 1.0, 1.0, 1.0, 1.0, 1.0, 1.0, 1.0, 1.0, 1.0, 1.0, 1.0, 1.0, 1.0, 1.0, 1.0, 1.0, 1.0, 1.0, 1.0, 1.0, 1.0, 1.0, 1.0, 1.0, 1.0, 1.0, 1.0, 1.0, 1.0, 1.0, 1.0, 1.0, 1.0, 1.0, 1.0, 1.0, 1.0, 1.0, 1.0, 1.0, 1.0, 1.0, 1.0, 1.0, 1.0, 1.0, 1.0, 1.0, 1.0, 1.0, 1.0, 1.0, 1.0, 1.0, 1.0, 1.0, 1.0, 1.0, 1.0, 1.0, 1.0, 1.0, 1.0, 1.0, 1.0, 1.0, 1.0, 1.0, 1.0, 1.0, 1.0, 1.0, 1.0, 1.0, 1.0, 1.0, 1.0, 1.0, 1.0, 1.0, 1.0, 1.0, 1.0, 1.0, 1.0, 1.0, 1.0, 1.0, 1.0, 1.0, 1.0, 1.0, 1.0, 1.0, 1.0, 1.0, 1.0, 1.0, 1.0, 1.0, 1.0, 1.0, 1.0, 1.0, 1.0, 1.0, 1.0, 1.0, 1.0, 1.0, 1.0, 1.0, 1.0, 1.0, 1.0, 1.0, 1.0, 1.0, 1.0, 1.0, 1.0, 1.0, 1.0, 1.0, 1.0, 1.0, 1.0, 1.0, 1.0, 1.0, 1.0, 1.0, 1.0, 1.0, 1.0, 1.0, 1.0, 1.0, 1.0, 1.0, 1.0, 1.0, 1.0, 1.0, 1.0, 1.0, 1.0, 1.0, 1.0, 1.0, 1.0, 1.0, 1.0, 1.0, 1.0, 1.0, 1.0, 1.0, 1.0, 1.0, 1.0, 1.0, 1.0, 1.0, 1.0, 1.0, 1.0, 1.0, 1.0, 1.0, 1.0, 1.0, 1.0, 1.0, 1.0, 1.0, 1.0, 1.0, 1.0, 1.0, 1.0, 1.0, 1.0, 1.0, 1.0, 1.0, 1.0, 1.0, 1.0, 1.0, 1.0, 1.0, 1.0, 1.0, 1.0, 1.0, 1.0, 1.0, 1.0, 1.0, 1.0, 1.0, 1.0, 1.0, 1.0, 1.0, 1.0, 1.0, 1.0, 1.0, 1.0, 1.0, 1.0, 1.0, 1.0, 1.0, 1.0, 1.0, 1.0, 1.0, 1.0, 1.0, 1.0, 1.0, 1.0, 1.0, 1.0, 1.0, 1.0, 1.0, 1.0, 1.0, 1.0, 1.0, 1.0, 1.0, 1.0, 1.0, 1.0, 1.0, 1.0, 1.0, 1.0, 1.0, 1.0, 1.0, 1.0, 1.0, 1.0, 1.0, 1.0, 1.0, 1.0, 1.0, 1.0, 1.0, 1.0, 1.0, 1.0, 1.0, 1.0, 1.0, 1.0, 1.0, 1.0, 1.0, 1.0, 1.0, 1.0, 1.0, 1.0, 1.0, 1.0, 1.0, 1.0, 1.0, 1.0, 1.0, 1.0, 1.0, 1.0, 1.0, 1.0, 1.0, 1.0, 1.0, 1.0, 1.0, 1.0, 1.0, 1.0, 1.0, 1.0, 1.0, 1.0, 1.0, 1.0, 1.0, 1.0, 1.0, 1.0, 1.0, 1.0, 1.0, 1.0, 1.0, 1.0, 1.0, 1.0, 1.0, 1.0, 1.0, 1.0, 1.0, 1.0, 1.0, 1.0, 1.0, 1.0, 1.0, 1.0, 1.0, 1.0, 1.0, 1.0, 1.0, 1.0, 1.0, 1.0, 1.0, 1.0, 1.0, 1.0, 1.0, 1.0, 1.0, 1.0, 1.0, 1.0, 1.0, 1.0, 1.0, 1.0, 1.0, 1.0, 1.0, 1.0, 1.0, 1.0, 1.0, 1.0, 1.0, 1.0, 1.0, 1.0, 1.0, 1.0, 1.0, 1.0, 1.0, 1.0, 1.0, 1.0, 1.0, 1.0, 1.0, 1.0, 1.0, 1.0, 1.0, 1.0, 1.0, 1.0, 1.0, 1.0, 1.0, 1.0, 1.0, 1.0, 1.0, 1.0, 1.0, 1.0, 1.0, 1.0, 1.0, 1.0, 1.0, 1.0, 1.0, 1.0, 1.0, 1.0, 1.0, 1.0, 1.0, 1.0, 1.0, 1.0, 1.0, 1.0, 1.0, 1.0, 1.0, 1.0, 1.0, 1.0, 1.0, 1.0, 1.0, 1.0, 1.0, 1.0, 1.0, 1.0, 1.0, 1.0, 1.0, 1.0, 1.0, 1.0, 1.0, 1.0, 1.0, 1.0, 1.0, 1.0, 1.0, 1.0, 1.0, 1.0, 1.0, 1.0, 1.0, 1.0, 1.0, 1.0, 1.0, 1.0, 1.0, 1.0, 1.0, 1.0, 1.0, 1.0, 1.0, 1.0, 1.0, 1.0, 1.0, 1.0, 1.0, 1.0, 1.0, 1.0, 1.0, 1.0, 1.0, 1.0, 1.0, 1.0, 1.0, 1.0, 1.0, 1.0, 1.0, 1.0, 1.0, 1.0, 1.0, 1.0, 1.0, 1.0, 1.0, 1.0, 1.0, 1.0, 1.0, 1.0, 1.0, 1.0, 1.0, 1.0, 1.0, 1.0, 1.0, 1.0, 1.0, 1.0, 1.0, 1.0, 1.0, 1.0, 1.0, 1.0, 1.0, 1.0, 1.0, 1.0, 1.0, 1.0, 1.0, 1.0, 1.0, 1.0, 1.0, 1.0, 1.0, 1.0, 1.0, 1.0, 1.0, 1.0, 1.0, 1.0, 1.0, 1.0, 1.0, 1.0, 1.0, 1.0, 1.0, 1.0, 1.0, 1.0, 1.0, 1.0, 1.0, 1.0, 1.0, 1.0, 1.0, 1.0, 1.0, 1.0, 1.0, 1.0, 1.0, 1.0, 1.0, 1.0, 1.0, 1.0, 1.0, 1.0, 1.0, 1.0, 1.0, 1.0, 1.0, 1.0, 1.0, 1.0, 1.0, 1.0, 1.0, 1.0, 1.0, 1.0, 1.0, 1.0, 1.0, 1.0, 1.0, 1.0, 1.0, 1.0, 1.0, 1.0, 1.0, 1.0, 1.0, 1.0, 1.0, 1.0, 1.0, 1.0, 1.0, 1.0, 1.0, 1.0, 1.0, 1.0, 1.0, 1.0, 1.0, 1.0, 1.0, 1.0, 1.0, 1.0, 1.0, 1.0, 1.0, 1.0, 1.0, 1.0, 1.0, 1.0, 1.0, 1.0, 1.0, 1.0, 1.0, 1.0, 1.0, 1.0, 1.0, 1.0, 1.0, 1.0, 1.0, 1.0, 1.0, 1.0, 1.0, 1.0, 1.0, 1.0, 1.0, 1.0, 1.0, 1.0, 1.0, 1.0, 1.0, 1.0, 1.0, 1.0, 1.0, 1.0, 1.0, 1.0, 1.0, 1.0, 1.0, 1.0, 1.0, 1.0, 1.0, 1.0, 1.0, 1.0, 1.0, 1.0, 1.0, 1.0, 1.0, 1.0, 1.0, 1.0, 1.0, 1.0, 1.0, 1.0, 1.0, 1.0, 1.0, 1.0, 1.0, 1.0, 1.0, 1.0, 1.0, 1.0, 1.0, 1.0, 1.0, 1.0, 1.0, 1.0, 1.0, 1.0, 1.0, 1.0, 1.0, 1.0, 1.0, 1.0, 1.0, 1.0, 1.0, 1.0, 1.0, 1.0, 1.0, 1.0, 1.0, 1.0, 1.0, 1.0, 1.0, 1.0, 1.0, 1.0, 1.0, 1.0, 1.0, 1.0, 1.0, 1.0, 1.0, 1.0, 1.0, 1.0, 1.0, 1.0, 1.0, 1.0, 1.0, 1.0, 1.0, 1.0, 1.0, 1.0, 1.0, 1.0, 1.0, 1.0, 1.0, 1.0, 1.0, 1.0, 1.0, 1.0, 1.0, 1.0, 1.0, 1.0, 1.0, 1.0, 1.0, 1.0, 1.0, 1.0, 1.0, 1.0, 1.0, 1.0, 1.0, 1.0, 1.0, 1.0, 1.0, 1.0, 1.0, 1.0, 1.0, 1.0, 1.0, 1.0, 1.0, 1.0, 1.0, 1.0, 1.0, 1.0, 1.0, 1.0, 1.0, 1.0, 1.0, 1.0, 1.0, 1.0, 1.0, 1.0, 1.0, 1.0, 1.0, 1.0, 1.0, 1.0, 1.0, 1.0, 1.0, 1.0, 1.0, 1.0, 1.0, 1.0, 1.0, 1.0, 1.0, 1.0, 1.0, 1.0, 1.0, 1.0, 1.0, 1.0, 1.0, 1.0, 1.0, 1.0, 1.0, 1.0, 1.0, 1.0, 1.0, 1.0, 1.0, 1.0, 1.0, 1.0, 1.0, 1.0, 1.0, 1.0, 1.0, 1.0, 1.0, 1.0, 1.0, 1.0, 1.0, 1.0, 1.0, 1.0, 1.0, 1.0, 1.0, 1.0, 1.0, 1.0, 1.0, 1.0, 1.0, 1.0, 1.0, 1.0, 1.0, 1.0, 1.0, 1.0, 1.0, 1.0, 1.0, 1.0, 1.0, 1.0, 1.0, 1.0, 1.0, 1.0, 1.0, 1.0, 1.0, 1.0, 1.0, 1.0, 1.0, 1.0, 1.0, 1.0, 1.0, 1.0, 1.0, 1.0, 1.0, 1.0, 1.0, 1.0, 1.0, 1.0, 1.0, 1.0, 1.0, 1.0, 1.0, 1.0, 1.0, 1.0, 1.0, 1.0, 1.0, 1.0, 1.0, 1.0, 1.0, 1.0, 1.0, 1.0, 1.0, 1.0, 1.0, 1.0, 1.0, 1.0, 1.0, 1.0, 1.0, 1.0, 1.0, 1.0, 1.0, 1.0, 1.0, 1.0, 1.0, 1.0, 1.0, 1.0, 1.0, 1.0, 1.0, 1.0, 1.0, 1.0, 1.0, 1.0, 1.0, 1.0, 1.0, 1.0, 1.0, 1.0, 1.0, 1.0, 1.0, 1.0, 1.0, 1.0, 1.0, 1.0, 1.0, 1.0, 1.0, 1.0, 1.0, 1.0, 1.0, 1.0, 1.0, 1.0, 1.0, 1.0, 1.0, 1.0, 1.0, 1.0, 1.0, 1.0, 1.0, 1.0, 1.0, 1.0, 1.0, 1.0, 1.0, 1.0, 1.0, 1.0, 1.0, 1.0, 1.0, 1.0, 1.0, 1.0, 1.0, 1.0, 1.0, 1.0, 1.0, 1.0, 1.0, 1.0, 1.0, 1.0, 1.0, 1.0, 1.0, 1.0, 1.0, 1.0, 1.0, 1.0, 1.0, 1.0, 1.0, 1.0, 1.0, 1.0, 1.0, 1.0, 1.0, 1.0, 1.0, 1.0, 1.0, 1.0, 1.0, 1.0, 1.0, 1.0, 1.0, 1.0, 1.0, 1.0, 1.0, 1.0, 1.0, 1.0, 1.0, 1.0, 1.0, 1.0, 1.0, 1.0, 1.0, 1.0, 1.0, 1.0, 1.0, 1.0, 1.0, 1.0, 1.0, 1.0, 1.0, 1.0, 1.0, 1.0, 1.0, 1.0, 1.0, 1.0, 1.0, 1.0, 1.0, 1.0, 1.0, 1.0, 1.0, 1.0, 1.0, 1.0, 1.0, 1.0, 1.0, 1.0, 1.0, 1.0, 1.0, 1.0, 1.0, 1.0, 1.0, 1.0, 1.0, 1.0, 1.0, 1.0, 1.0, 1.0, 1.0, 1.0, 1.0, 1.0, 1.0, 1.0, 1.0, 1.0, 1.0, 1.0, 1.0, 1.0, 1.0, 1.0, 1.0, 1.0, 1.0, 1.0, 1.0, 1.0, 1.0, 1.0, 1.0, 1.0, 1.0, 1.0, 1.0, 1.0, 1.0, 1.0, 1.0, 1.0, 1.0, 1.0, 1.0, 1.0, 1.0, 1.0, 1.0, 1.0, 1.0, 1.0, 1.0, 1.0, 1.0, 1.0, 1.0, 1.0, 1.0, 1.0, 1.0, 1.0, 1.0, 1.0, 1.0, 1.0, 1.0, 1.0, 1.0, 1.0, 1.0, 1.0, 1.0, 1.0, 1.0, 1.0, 1.0, 1.0, 1.0, 1.0, 1.0, 1.0, 1.0, 1.0, 1.0, 1.0, 1.0, 1.0, 1.0, 1.0, 1.0, 1.0, 1.0, 1.0, 1.0, 1.0, 1.0, 1.0, 1.0, 1.0, 1.0, 1.0, 1.0, 1.0, 1.0, 1.0, 1.0, 1.0, 1.0, 1.0, 1.0, 1.0, 1.0, 1.0, 1.0, 1.0, 1.0, 1.0, 1.0, 1.0, 1.0, 1.0, 1.0, 1.0, 1.0, 1.0, 1.0, 1.0, 1.0, 1.0, 1.0, 1.0, 1.0, 1.0, 1.0, 1.0, 1.0, 1.0, 1.0, 1.0, 1.0, 1.0, 1.0, 1.0, 1.0, 1.0, 1.0, 1.0, 1.0, 1.0, 1.0, 1.0, 1.0, 1.0, 1.0, 1.0, 1.0, 1.0, 1.0, 1.0, 1.0, 1.0, 1.0, 1.0, 1.0, 1.0, 1.0, 1.0, 1.0, 1.0, 1.0])
me_untitled_001.materials.append(mat_tow_cannon1)
me_untitled_001.use_remesh_preserve_volume = False
me_untitled_001.use_remesh_preserve_attributes = False
me_untitled_001.use_mirror_vertex_groups = False
me_untitled_001.update()
me_untitled_001.normals_split_custom_set([tuple(v) for v in zip(*[iter([-0.5081, -0.6994, -0.5027, -0.5757, -0.7929, -0.1997, -0.9316, -0.303, -0.2005, -0.822, -0.2668, -0.5031, -0.822, -0.2668, -0.5031, -0.9316, -0.303, -0.2005, -0.9316, 0.3024, -0.2014, -0.8212, 0.267, -0.5043, -0.507, 0.698, -0.5057, -0.8212, 0.267, -0.5043, -0.9316, 0.3024, -0.2014, -0.5758, 0.7923, -0.2019, 0.0002986, 0.8621, -0.5067, -0.507, 0.698, -0.5057, -0.5758, 0.7923, -0.2019, 9.48e-05, 0.9794, -0.202, 0.5066, 0.6973, -0.5072, 0.0002986, 0.8621, -0.5067, 9.48e-05, 0.9794, -0.202, 0.5759, 0.7923, -0.2014, 0.8198, 0.2667, -0.5067, 0.5066, 0.6973, -0.5072, 0.5759, 0.7923, -0.2014, 0.9318, 0.3024, -0.2006, 0.8207, -0.2658, -0.5057, 0.8198, 0.2667, -0.5067, 0.9318, 0.3024, -0.2006, 0.9318, -0.303, -0.1997, 0.5081, -0.6982, -0.5043, 0.8207, -0.2658, -0.5057, 0.9318, -0.303, -0.1997, 0.5759, -0.7929, -0.1992, 0.000312, -0.8642, -0.5031, 0.5081, -0.6982, -0.5043, 0.5759, -0.7929, -0.1992, 9.53e-05, -0.98, -0.1992, -0.5081, -0.6994, -0.5027, 0.000312, -0.8642, -0.5031, 9.53e-05, -0.98, -0.1992, -0.5757, -0.7929, -0.1997, -0.5809, -0.7993, -0.1539, -0.5757, -0.7929, -0.1997, 9.53e-05, -0.98, -0.1992, -4.035e-05, -0.9882, -0.1533, 9.53e-05, -0.98, -0.1992, 0.5759, -0.7929, -0.1992, 0.5809, -0.7994, -0.1533, -4.035e-05, -0.9882, -0.1533, 0.9397, -0.3054, -0.154, 0.5809, -0.7994, -0.1533, 0.5759, -0.7929, -0.1992, 0.9318, -0.303, -0.1997, 0.9395, 0.3054, -0.155, 0.9397, -0.3054, -0.154, 0.9318, -0.303, -0.1997, 0.9318, 0.3024, -0.2006, 0.5805, 0.7992, -0.156, 0.9395, 0.3054, -0.155, 0.9318, 0.3024, -0.2006, 0.5759, 0.7923, -0.2014, -4.017e-05, 0.9877, -0.1567, 0.5805, 0.7992, -0.156, 0.5759, 0.7923, -0.2014, 9.48e-05, 0.9794, -0.202, -0.5805, 0.7991, -0.1567, -4.017e-05, 0.9877, -0.1567, 9.48e-05, 0.9794, -0.202, -0.5758, 0.7923, -0.2019, -0.9394, 0.3053, -0.156, -0.5805, 0.7991, -0.1567, -0.5758, 0.7923, -0.2019, -0.9316, 0.3024, -0.2014, -0.9396, -0.3053, -0.155, -0.9394, 0.3053, -0.156, -0.9316, 0.3024, -0.2014, -0.9316, -0.303, -0.2005, -0.5809, -0.7993, -0.1539, -0.9396, -0.3053, -0.155, -0.9316, -0.303, -0.2005, -0.5757, -0.7929, -0.1997, -0.2435, 0.3326, -0.9111, -0.507, 0.698, -0.5057, 0.0002986, 0.8621, -0.5067, -0.0009433, 0.4094, -0.9123, -0.3956, 0.1274, -0.9095, -0.8212, 0.267, -0.5043, -0.507, 0.698, -0.5057, -0.2435, 0.3326, -0.9111, -0.3976, -0.1302, -0.9082, -0.822, -0.2668, -0.5031, -0.8212, 0.267, -0.5043, -0.3956, 0.1274, -0.9095, -0.2466, -0.3394, -0.9078, -0.5081, -0.6994, -0.5027, -0.822, -0.2668, -0.5031, -0.3976, -0.1302, -0.9082, -0.5081, -0.6994, -0.5027, -0.2466, -0.3394, -0.9078, -0.0009831, -0.4184, -0.9083, 0.000312, -0.8642, -0.5031, 0.243, -0.3372, -0.9095, 0.5081, -0.6982, -0.5043, 0.000312, -0.8642, -0.5031, -0.0009831, -0.4184, -0.9083, 0.3917, -0.1284, -0.9111, 0.8207, -0.2658, -0.5057, 0.5081, -0.6982, -0.5043, 0.243, -0.3372, -0.9095, 0.3897, 0.1256, -0.9123, 0.8198, 0.2667, -0.5067, 0.8207, -0.2658, -0.5057, 0.3917, -0.1284, -0.9111, 0.24, 0.3304, -0.9128, 0.5066, 0.6973, -0.5072, 0.8198, 0.2667, -0.5067, 0.3897, 0.1256, -0.9123, -0.0009433, 0.4094, -0.9123, 0.0002986, 0.8621, -0.5067, 0.5066, 0.6973, -0.5072, 0.24, 0.3304, -0.9128, -0.4786, 0.6588, 0.5805, -0.5805, 0.7991, -0.1567, -0.9394, 0.3053, -0.156, -0.7743, 0.2517, 0.5806, -0.9394, 0.3053, -0.156, -0.9396, -0.3053, -0.155, -0.7742, -0.2514, 0.5809, -0.7743, 0.2517, 0.5806, -0.7742, -0.2514, 0.5809, -0.9396, -0.3053, -0.155, -0.5809, -0.7993, -0.1539, -0.4784, -0.6583, 0.5811, -0.4784, -0.6583, 0.5811, -0.5809, -0.7993, -0.1539, -4.035e-05, -0.9882, -0.1533, -3.888e-05, -0.8137, 0.5813, -3.888e-05, -0.8137, 0.5813, -4.035e-05, -0.9882, -0.1533, 0.5809, -0.7994, -0.1533, 0.4783, -0.6583, 0.5812, 0.5809, -0.7994, -0.1533, 0.9397, -0.3054, -0.154, 0.774, -0.2514, 0.5811, 0.4783, -0.6583, 0.5812, 0.774, -0.2514, 0.5811, 0.9397, -0.3054, -0.154, 0.9395, 0.3054, -0.155, 0.7741, 0.2517, 0.5809, 0.7741, 0.2517, 0.5809, 0.9395, 0.3054, -0.155, 0.5805, 0.7992, -0.156, 0.4785, 0.6587, 0.5806, 0.4785, 0.6587, 0.5806, 0.5805, 0.7992, -0.156, -4.017e-05, 0.9877, -0.1567, -3.953e-05, 0.8143, 0.5805, -0.5805, 0.7991, -0.1567, -0.4786, 0.6588, 0.5805, -3.953e-05, 0.8143, 0.5805, -4.017e-05, 0.9877, -0.1567, 0.2912, -0.4008, 0.8687, -0.4786, 0.6588, 0.5805, -0.7743, 0.2517, 0.5806, 0.4711, -0.1531, 0.8687, 0.4711, -0.1531, 0.8687, -0.7743, 0.2517, 0.5806, -0.7742, -0.2514, 0.5809, 0.4711, 0.1531, 0.8687, 0.4711, 0.1531, 0.8687, -0.7742, -0.2514, 0.5809, -0.4784, -0.6583, 0.5811, 0.2912, 0.4008, 0.8687, 0.2912, 0.4008, 0.8687, -0.4784, -0.6583, 0.5811, -3.888e-05, -0.8137, 0.5813, 4.931e-07, 0.4954, 0.8687, 4.931e-07, 0.4954, 0.8687, -3.888e-05, -0.8137, 0.5813, 0.4783, -0.6583, 0.5812, -0.2912, 0.4008, 0.8687, -0.2912, 0.4008, 0.8687, 0.4783, -0.6583, 0.5812, 0.774, -0.2514, 0.5811, -0.4711, 0.1531, 0.8687, -0.4711, 0.1531, 0.8687, 0.774, -0.2514, 0.5811, 0.7741, 0.2517, 0.5809, -0.4711, -0.1531, 0.8687, -0.4711, -0.1531, 0.8687, 0.7741, 0.2517, 0.5809, 0.4785, 0.6587, 0.5806, -0.2912, -0.4008, 0.8687, -0.2912, -0.4008, 0.8687, 0.4785, 0.6587, 0.5806, -3.953e-05, 0.8143, 0.5805, 0.0, -0.4954, 0.8687, 0.0, -0.4954, 0.8687, -3.953e-05, 0.8143, 0.5805, -0.4786, 0.6588, 0.5805, 0.2912, -0.4008, 0.8687, 0.4498, -0.6191, 0.6437, 0.2912, -0.4008, 0.8687, 0.4711, -0.1531, 0.8687, 0.7278, -0.2365, 0.6437, 0.7278, 0.2365, 0.6437, 0.7278, -0.2365, 0.6437, 0.4711, -0.1531, 0.8687, 0.4711, 0.1531, 0.8687, 0.7278, 0.2365, 0.6437, 0.4711, 0.1531, 0.8687, 0.2912, 0.4008, 0.8687, 0.4498, 0.6191, 0.6437, 0.4498, 0.6191, 0.6437, 0.2912, 0.4008, 0.8687, 4.931e-07, 0.4954, 0.8687, 2.77e-08, 0.7653, 0.6437, 2.77e-08, 0.7653, 0.6437, 4.931e-07, 0.4954, 0.8687, -0.2912, 0.4008, 0.8687, -0.4498, 0.6191, 0.6437, -0.4498, 0.6191, 0.6437, -0.2912, 0.4008, 0.8687, -0.4711, 0.1531, 0.8687, -0.7278, 0.2365, 0.6437, -0.7278, 0.2365, 0.6437, -0.4711, 0.1531, 0.8687, -0.4711, -0.1531, 0.8687, -0.7278, -0.2365, 0.6437, -0.7278, -0.2365, 0.6437, -0.4711, -0.1531, 0.8687, -0.2912, -0.4008, 0.8687, -0.4498, -0.6191, 0.6437, -0.4498, -0.6191, 0.6437, -0.2912, -0.4008, 0.8687, 0.0, -0.4954, 0.8687, -6.445e-08, -0.7653, 0.6437, 0.2912, -0.4008, 0.8687, 0.4498, -0.6191, 0.6437, -6.445e-08, -0.7653, 0.6437, 0.0, -0.4954, 0.8687, 0.7278, -0.2365, 0.6437, 0.7278, 0.2365, 0.6437, 0.4498, 0.6191, 0.6437, 0.4498, -0.6191, 0.6437, 0.7278, -0.2365, 0.6437, 0.4498, 0.6191, 0.6437, 2.77e-08, 0.7653, 0.6437, -6.445e-08, -0.7653, 0.6437, 0.4498, -0.6191, 0.6437, 2.77e-08, 0.7653, 0.6437, -0.4498, 0.6191, 0.6437, -0.4498, -0.6191, 0.6437, -6.445e-08, -0.7653, 0.6437, -0.4498, 0.6191, 0.6437, -0.7278, 0.2365, 0.6437, -0.7278, 0.2365, 0.6437, -0.7278, -0.2365, 0.6437, -0.4498, -0.6191, 0.6437, -0.9435, -0.3066, -0.1256, -0.5831, -0.8026, -0.1256, -0.5856, -0.8061, -0.08515, -0.9476, -0.3079, -0.08515, -0.9435, -0.3066, -0.1256, -0.9476, -0.3079, -0.08515, -0.9476, 0.3079, -0.08515, -0.9435, 0.3066, -0.1256, -0.9435, 0.3066, -0.1256, -0.9476, 0.3079, -0.08515, -0.5857, 0.8061, -0.08515, -0.5831, 0.8026, -0.1256, -0.5857, 0.8061, -0.08515, 1.318e-07, 0.9964, -0.08515, -1.322e-05, 0.9921, -0.1256, -0.5831, 0.8026, -0.1256, 1.318e-07, 0.9964, -0.08515, 0.5857, 0.8061, -0.08515, 0.5831, 0.8026, -0.1256, -1.322e-05, 0.9921, -0.1256, 0.5831, 0.8026, -0.1256, 0.5857, 0.8061, -0.08515, 0.9476, 0.3079, -0.08515, 0.9435, 0.3066, -0.1256, 0.9435, -0.3066, -0.1256, 0.9435, 0.3066, -0.1256, 0.9476, 0.3079, -0.08515, 0.9476, -0.3079, -0.08515, 0.9435, -0.3066, -0.1256, 0.9476, -0.3079, -0.08515, 0.5856, -0.8061, -0.08515, 0.5831, -0.8026, -0.1256, 1.519e-05, -0.9921, -0.1256, 0.5831, -0.8026, -0.1256, 0.5856, -0.8061, -0.08515, 6.794e-07, -0.9964, -0.08515, 6.794e-07, -0.9964, -0.08515, -0.5856, -0.8061, -0.08515, -0.5831, -0.8026, -0.1256, 1.519e-05, -0.9921, -0.1256, 2.05e-05, 0.1274, -0.9919, -0.1049, 0.1443, -0.984, -0.5831, 0.8026, -0.1256, -1.322e-05, 0.9921, -0.1256, -0.498, 0.1618, -0.8519, -0.9435, 0.3066, -0.1256, -0.5831, 0.8026, -0.1256, -0.1049, 0.1443, -0.984, -0.498, 0.1618, -0.8519, -0.1697, -0.05515, -0.984, -0.9435, -0.3066, -0.1256, -0.9435, 0.3066, -0.1256, -0.07482, -0.1031, -0.9919, -0.5831, -0.8026, -0.1256, -0.9435, -0.3066, -0.1256, -0.1697, -0.05515, -0.984, 3.482e-05, -0.1274, -0.9919, 1.519e-05, -0.9921, -0.1256, -0.5831, -0.8026, -0.1256, -0.07482, -0.1031, -0.9919, 1.519e-05, -0.9921, -0.1256, 3.482e-05, -0.1274, -0.9919, 0.1049, -0.1443, -0.984, 0.5831, -0.8026, -0.1256, 0.498, -0.1618, -0.852, 0.9435, -0.3066, -0.1256, 0.5831, -0.8026, -0.1256, 0.1049, -0.1443, -0.984, 0.1697, 0.05505, -0.984, 0.9435, 0.3066, -0.1256, 0.9435, -0.3066, -0.1256, 0.498, -0.1618, -0.852, 0.1697, 0.05505, -0.984, 0.07482, 0.1031, -0.9919, 0.5831, 0.8026, -0.1256, 0.9435, 0.3066, -0.1256, 0.07482, 0.1031, -0.9919, 2.05e-05, 0.1274, -0.9919, -1.322e-05, 0.9921, -0.1256, 0.5831, 0.8026, -0.1256, -0.1697, -0.05515, -0.984, -0.498, 0.1618, -0.8519, -0.1049, 0.1443, -0.984, -0.07482, -0.1031, -0.9919, -0.1697, -0.05515, -0.984, -0.1049, 0.1443, -0.984, 2.05e-05, 0.1274, -0.9919, 3.482e-05, -0.1274, -0.9919, -0.07482, -0.1031, -0.9919, 2.05e-05, 0.1274, -0.9919, 0.07482, 0.1031, -0.9919, 0.1049, -0.1443, -0.984, 3.482e-05, -0.1274, -0.9919, 0.07482, 0.1031, -0.9919, 0.1697, 0.05505, -0.984, 0.1697, 0.05505, -0.984, 0.498, -0.1618, -0.852, 0.1049, -0.1443, -0.984])] * 3)])

# ---- objects
ob_cannon1 = bpy.data.objects.new('cannon1', None)
ob_cannon1_base = bpy.data.objects.new('Cannon1_base', me_untitled)
ob_cannon1_turret = bpy.data.objects.new('Cannon1_Turret', me_untitled_001)

# ---- transforms, parenting, visibility, modifiers, constraints
ob_cannon1.location = (0.0, 0.0, 0.7458)
ob_cannon1.rotation_euler = (1.571, -0.0, 0.0)
ob_cannon1.scale = (1.121, 1.121, 1.121)
ob_cannon1.empty_image_offset = (0.0, 0.0)
ob_cannon1.color = (0.8, 0.8, 0.8, 1.0)
ob_cannon1.lineart.crease_threshold = 0.0
ob_cannon1_base.parent = ob_cannon1
ob_cannon1_base.location = (0.0, 0.0, 0.0)
ob_cannon1_base.color = (0.8, 0.8, 0.8, 1.0)
ob_cannon1_base.lineart.crease_threshold = 0.0
ob_cannon1_turret.parent = ob_cannon1_base
ob_cannon1_turret.location = (0.0, 0.9578, -1.56e-07)
ob_cannon1_turret.scale = (2.181, 2.181, 1.599)
ob_cannon1_turret.color = (0.8, 0.8, 0.8, 1.0)
ob_cannon1_turret.lineart.crease_threshold = 0.0

# ---- collection membership
col_collection_1.objects.link(ob_cannon1)
col_collection_1.objects.link(ob_cannon1_base)
col_collection_1.objects.link(ob_cannon1_turret)

# ---- scene / render settings (as saved in the file)
scene.frame_start = 1; scene.frame_end = 250; scene.frame_set(1)
scene.render.engine = 'BLENDER_EEVEE_NEXT'
scene.render.resolution_percentage = 50
scene.render.dither_intensity = 0.0
scene.cycles.use_denoising = False
scene.cycles.samples = 128
scene.cycles.sampling_pattern = 'TABULATED_SOBOL'
scene.cycles.light_sampling_threshold = 0.0
scene.cycles.use_adaptive_sampling = False
scene.cycles.use_light_tree = False
scene.cycles.blur_glossy = 0.0
scene.cycles.sample_clamp_indirect = 0.0
scene.view_settings.view_transform = 'Standard'
bpy.context.view_layer.update()

# ---- added for rendering (the .blend has no active camera and no usable light): camera, sun
cam_auto = bpy.data.cameras.new('AutoCamera')
cam_auto.lens = 50.0
cam_auto.sensor_width = 36.0
cam_auto.clip_end = 1000.0
ob_auto_camera = bpy.data.objects.new('AutoCamera', cam_auto)
scene.collection.objects.link(ob_auto_camera)
ob_auto_camera.location = (6.01898, -7.87667, 6.42253)
ob_auto_camera.rotation_euler = (1.09748, -7.21219e-08, 0.694738)
scene.camera = ob_auto_camera
light_auto_sun = bpy.data.lights.new('AutoSun', 'SUN')
light_auto_sun.energy = 3.0
light_auto_sun.angle = 0.0523599
ob_auto_sun = bpy.data.objects.new('AutoSun', light_auto_sun)
scene.collection.objects.link(ob_auto_sun)
ob_auto_sun.rotation_euler = (0.872665, 0.174533, 0.523599)
bpy.context.view_layer.update()
